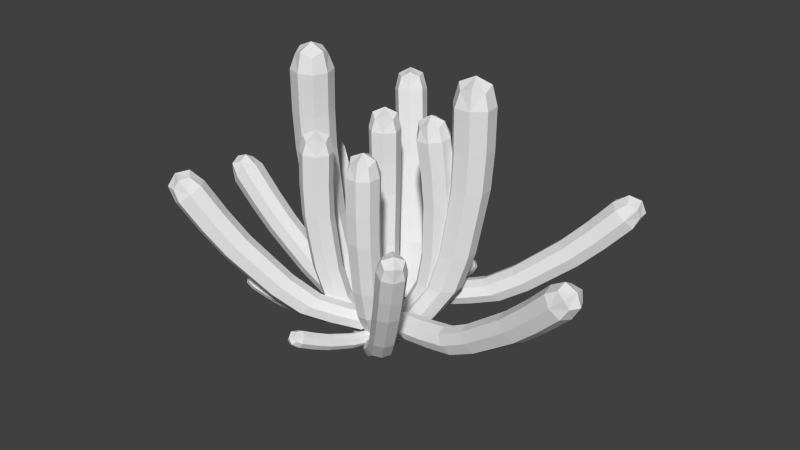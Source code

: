 # Source: long_cactus.blend  (saved by Blender 2.70.0; exported with 4.5.12 LTS)
import bpy
from mathutils import Matrix  # noqa: F401  (used for matrix-valued properties, if any)

bpy.ops.wm.read_factory_settings(use_empty=True)
scene = bpy.context.scene
scene.name = 'Scene'

# ---- collections
col_collection_1 = bpy.data.collections.new('Collection 1'); scene.collection.children.link(col_collection_1)

# ---- materials (node trees are filled in below, after node groups)
mat_material = bpy.data.materials.new('Material')
mat_material.alpha_threshold = 0.0
mat_material.use_transparent_shadow = False
mat_material.roughness = 0.5
mat_material.line_color = (0.0, 0.0, 0.0, 1.0)

# ---- material node trees

# ---- world
world_world = bpy.data.worlds.new('World'); scene.world = world_world
world_world.color = (0.05088, 0.05088, 0.05088)
world_world.use_sun_shadow = False
world_world.sun_shadow_jitter_overblur = 0.0
world_world.cycles.sampling_method = 'MANUAL'
world_world.cycles.sample_map_resolution = 256

# ---- meshes
me_cube_016 = bpy.data.meshes.new('Cube.016')
me_cube_016.from_pydata([(-0.5865, 0.5573, 9.344), (-0.02043, -1.411e-07, 10.34), (0.7344, -2.296e-07, 9.344), (-0.02043, -0.743, 9.344), (-0.7752, 1.468e-07, 9.344), (-0.02043, 0.743, 9.344), (-0.5865, -0.5573, 9.344), (0.5457, -0.5573, 9.344), (0.5457, 0.5573, 9.344), (0.5457, 0.5573, 9.344), (0.5457, -0.5573, 9.344), (-0.02043, 0.743, 9.344), (-0.5865, -0.5573, 9.344), (-0.5865, 0.5573, 9.344), (0.5457, -3.071e-07, 10.09), (-0.02043, 0.5573, 10.09), (-0.02043, -0.5573, 10.09), (-0.5865, 6.377e-08, 10.09), (-0.7752, 1.468e-07, 9.344), (-0.02043, -0.743, 9.344), (0.7344, -2.296e-07, 9.344), (-0.7752, 1.468e-07, 9.344), (0.3989, 0.4128, 9.9), (0.3989, -0.4128, 9.9), (-0.4398, -0.4128, 9.9), (-0.4398, 0.4128, 9.9), (-0.7752, 1.468e-07, 9.344), (0.3883, 0.487, 2.375), (0.3883, -0.487, 2.375), (1.378, -0.487, 2.375), (1.378, 0.487, 2.375), (0.883, 0.6493, 2.375), (0.2234, -3.648e-09, 2.375), (0.8829, -0.6493, 2.375), (1.543, -3.326e-07, 2.375), (0.2234, -3.648e-09, 2.375), (0.9668, 0.501, 3.8), (0.7768, 0.5151, 5.061), (0.5922, 0.5292, 6.33), (0.5293, 0.5432, 7.779), (0.7132, -2.239e-07, 7.779), (0.7714, -2.361e-07, 6.33), (0.9512, -2.759e-07, 5.061), (1.136, -3.169e-07, 3.8), (0.4579, -0.668, 3.8), (0.2535, -0.6868, 5.061), (0.05469, -0.7055, 6.33), (-0.02255, -0.7243, 7.779), (-0.5744, -0.5432, 7.779), (-0.4828, -0.5292, 6.33), (-0.2697, -0.5151, 5.061), (-0.05108, -0.501, 3.8), (-0.7583, 1.431e-07, 7.779), (-0.662, 1.214e-07, 6.33), (-0.4441, 7.21e-08, 5.061), (-0.2207, 2.158e-08, 3.8), (0.5293, -0.5432, 7.779), (0.5922, -0.5292, 6.33), (0.7768, -0.5151, 5.061), (0.9668, -0.501, 3.8), (0.4579, 0.668, 3.8), (0.2535, 0.6868, 5.061), (0.05469, 0.7055, 6.33), (-0.02255, 0.7243, 7.779), (-0.05108, 0.501, 3.8), (-0.2697, 0.5151, 5.061), (-0.4828, 0.5292, 6.33), (-0.5744, 0.5432, 7.779), (-0.2207, 2.158e-08, 3.8), (-0.4441, 7.21e-08, 5.061), (-0.662, 1.214e-07, 6.33), (-0.7583, 1.431e-07, 7.779), (1.136, 0.487, 1.239), (1.136, -0.487, 1.239), (2.125, -0.487, 1.239), (2.125, 0.487, 1.239), (1.631, 0.6493, 1.239), (0.9712, 1.707e-07, 1.239), (1.631, -0.6493, 1.239), (2.29, -1.582e-07, 1.239), (0.9712, 1.707e-07, 1.239), (1.995, 0.487, 0.1035), (1.995, -0.487, 0.1035), (2.984, -0.487, 0.1035), (2.984, 0.487, 0.1035), (2.489, 0.6493, 0.1035), (1.83, 3.451e-07, 0.1035), (2.489, -0.6493, 0.1035), (3.149, 1.612e-08, 0.1035), (1.83, 3.451e-07, 0.1035)], [], [(43, 59, 29, 34), (51, 55, 32, 28), (44, 51, 28, 33), (36, 43, 34, 30), (1, 14, 22, 15), (1, 15, 25, 17), (1, 17, 24, 16), (1, 16, 23, 14), (2, 10, 7, 20), (2, 8, 22, 14), (2, 14, 23, 10), (8, 2, 20, 9), (21, 13, 0, 26), (3, 10, 23, 16), (3, 16, 24, 12), (12, 4, 18, 6), (13, 5, 11, 0), (4, 12, 24, 17), (21, 17, 25, 13), (5, 8, 9, 11), (5, 15, 22, 8), (3, 12, 6, 19), (10, 3, 19, 7), (5, 13, 25, 15), (60, 36, 30, 31), (64, 60, 31, 27), (59, 44, 33, 29), (68, 64, 27, 35), (20, 7, 56, 40), (40, 56, 57, 41), (41, 57, 58, 42), (42, 58, 59, 43), (6, 18, 52, 48), (48, 52, 53, 49), (49, 53, 54, 50), (50, 54, 55, 51), (19, 6, 48, 47), (47, 48, 49, 46), (46, 49, 50, 45), (45, 50, 51, 44), (9, 20, 40, 39), (39, 40, 41, 38), (38, 41, 42, 37), (37, 42, 43, 36), (11, 9, 39, 63), (63, 39, 38, 62), (62, 38, 37, 61), (61, 37, 36, 60), (0, 11, 63, 67), (67, 63, 62, 66), (66, 62, 61, 65), (65, 61, 60, 64), (7, 19, 47, 56), (56, 47, 46, 57), (57, 46, 45, 58), (58, 45, 44, 59), (26, 0, 67, 71), (71, 67, 66, 70), (70, 66, 65, 69), (69, 65, 64, 68), (30, 34, 79, 75), (33, 28, 73, 78), (28, 32, 77, 73), (34, 29, 74, 79), (31, 30, 75, 76), (27, 31, 76, 72), (35, 27, 72, 80), (29, 33, 78, 74), (75, 79, 88, 84), (78, 73, 82, 87), (73, 77, 86, 82), (79, 74, 83, 88), (76, 75, 84, 85), (72, 76, 85, 81), (80, 72, 81, 89), (74, 78, 87, 83)])
me_cube_016.materials.append(mat_material)
me_cube_016.use_remesh_preserve_volume = False
me_cube_016.use_remesh_preserve_attributes = False
me_cube_016.use_mirror_vertex_groups = False
me_cube_016.update()
me_cube_015 = bpy.data.meshes.new('Cube.015')
me_cube_015.from_pydata([(-0.5865, 0.5573, 9.344), (-0.02043, -1.411e-07, 10.34), (0.7344, -2.296e-07, 9.344), (-0.02043, -0.743, 9.344), (-0.7752, 1.468e-07, 9.344), (-0.02043, 0.743, 9.344), (-0.5865, -0.5573, 9.344), (0.5457, -0.5573, 9.344), (0.5457, 0.5573, 9.344), (0.5457, 0.5573, 9.344), (0.5457, -0.5573, 9.344), (-0.02043, 0.743, 9.344), (-0.5865, -0.5573, 9.344), (-0.5865, 0.5573, 9.344), (0.5457, -3.071e-07, 10.09), (-0.02043, 0.5573, 10.09), (-0.02043, -0.5573, 10.09), (-0.5865, 6.377e-08, 10.09), (-0.7752, 1.468e-07, 9.344), (-0.02043, -0.743, 9.344), (0.7344, -2.296e-07, 9.344), (-0.7752, 1.468e-07, 9.344), (0.3989, 0.4128, 9.9), (0.3989, -0.4128, 9.9), (-0.4398, -0.4128, 9.9), (-0.4398, 0.4128, 9.9), (-0.7752, 1.468e-07, 9.344), (0.3883, 0.487, 2.375), (0.3883, -0.487, 2.375), (1.378, -0.487, 2.375), (1.378, 0.487, 2.375), (0.883, 0.6493, 2.375), (0.2234, -3.648e-09, 2.375), (0.8829, -0.6493, 2.375), (1.543, -3.326e-07, 2.375), (0.2234, -3.648e-09, 2.375), (0.9668, 0.501, 3.8), (0.7768, 0.5151, 5.061), (0.5922, 0.5292, 6.33), (0.5293, 0.5432, 7.779), (0.7132, -2.239e-07, 7.779), (0.7714, -2.361e-07, 6.33), (0.9512, -2.759e-07, 5.061), (1.136, -3.169e-07, 3.8), (0.4579, -0.668, 3.8), (0.2535, -0.6868, 5.061), (0.05469, -0.7055, 6.33), (-0.02255, -0.7243, 7.779), (-0.5744, -0.5432, 7.779), (-0.4828, -0.5292, 6.33), (-0.2697, -0.5151, 5.061), (-0.05108, -0.501, 3.8), (-0.7583, 1.431e-07, 7.779), (-0.662, 1.214e-07, 6.33), (-0.4441, 7.21e-08, 5.061), (-0.2207, 2.158e-08, 3.8), (0.5293, -0.5432, 7.779), (0.5922, -0.5292, 6.33), (0.7768, -0.5151, 5.061), (0.9668, -0.501, 3.8), (0.4579, 0.668, 3.8), (0.2535, 0.6868, 5.061), (0.05469, 0.7055, 6.33), (-0.02255, 0.7243, 7.779), (-0.05108, 0.501, 3.8), (-0.2697, 0.5151, 5.061), (-0.4828, 0.5292, 6.33), (-0.5744, 0.5432, 7.779), (-0.2207, 2.158e-08, 3.8), (-0.4441, 7.21e-08, 5.061), (-0.662, 1.214e-07, 6.33), (-0.7583, 1.431e-07, 7.779), (1.136, 0.487, 1.239), (1.136, -0.487, 1.239), (2.125, -0.487, 1.239), (2.125, 0.487, 1.239), (1.631, 0.6493, 1.239), (0.9712, 1.707e-07, 1.239), (1.631, -0.6493, 1.239), (2.29, -1.582e-07, 1.239), (0.9712, 1.707e-07, 1.239), (1.995, 0.487, 0.1035), (1.995, -0.487, 0.1035), (2.984, -0.487, 0.1035), (2.984, 0.487, 0.1035), (2.489, 0.6493, 0.1035), (1.83, 3.451e-07, 0.1035), (2.489, -0.6493, 0.1035), (3.149, 1.612e-08, 0.1035), (1.83, 3.451e-07, 0.1035)], [], [(43, 59, 29, 34), (51, 55, 32, 28), (44, 51, 28, 33), (36, 43, 34, 30), (1, 14, 22, 15), (1, 15, 25, 17), (1, 17, 24, 16), (1, 16, 23, 14), (2, 10, 7, 20), (2, 8, 22, 14), (2, 14, 23, 10), (8, 2, 20, 9), (21, 13, 0, 26), (3, 10, 23, 16), (3, 16, 24, 12), (12, 4, 18, 6), (13, 5, 11, 0), (4, 12, 24, 17), (21, 17, 25, 13), (5, 8, 9, 11), (5, 15, 22, 8), (3, 12, 6, 19), (10, 3, 19, 7), (5, 13, 25, 15), (60, 36, 30, 31), (64, 60, 31, 27), (59, 44, 33, 29), (68, 64, 27, 35), (20, 7, 56, 40), (40, 56, 57, 41), (41, 57, 58, 42), (42, 58, 59, 43), (6, 18, 52, 48), (48, 52, 53, 49), (49, 53, 54, 50), (50, 54, 55, 51), (19, 6, 48, 47), (47, 48, 49, 46), (46, 49, 50, 45), (45, 50, 51, 44), (9, 20, 40, 39), (39, 40, 41, 38), (38, 41, 42, 37), (37, 42, 43, 36), (11, 9, 39, 63), (63, 39, 38, 62), (62, 38, 37, 61), (61, 37, 36, 60), (0, 11, 63, 67), (67, 63, 62, 66), (66, 62, 61, 65), (65, 61, 60, 64), (7, 19, 47, 56), (56, 47, 46, 57), (57, 46, 45, 58), (58, 45, 44, 59), (26, 0, 67, 71), (71, 67, 66, 70), (70, 66, 65, 69), (69, 65, 64, 68), (30, 34, 79, 75), (33, 28, 73, 78), (28, 32, 77, 73), (34, 29, 74, 79), (31, 30, 75, 76), (27, 31, 76, 72), (35, 27, 72, 80), (29, 33, 78, 74), (75, 79, 88, 84), (78, 73, 82, 87), (73, 77, 86, 82), (79, 74, 83, 88), (76, 75, 84, 85), (72, 76, 85, 81), (80, 72, 81, 89), (74, 78, 87, 83)])
me_cube_015.materials.append(mat_material)
me_cube_015.use_remesh_preserve_volume = False
me_cube_015.use_remesh_preserve_attributes = False
me_cube_015.use_mirror_vertex_groups = False
me_cube_015.update()
me_cube_014 = bpy.data.meshes.new('Cube.014')
me_cube_014.from_pydata([(-0.5865, 0.5573, 9.344), (-0.02043, -1.411e-07, 10.34), (0.7344, -2.296e-07, 9.344), (-0.02043, -0.743, 9.344), (-0.7752, 1.468e-07, 9.344), (-0.02043, 0.743, 9.344), (-0.5865, -0.5573, 9.344), (0.5457, -0.5573, 9.344), (0.5457, 0.5573, 9.344), (0.5457, 0.5573, 9.344), (0.5457, -0.5573, 9.344), (-0.02043, 0.743, 9.344), (-0.5865, -0.5573, 9.344), (-0.5865, 0.5573, 9.344), (0.5457, -3.071e-07, 10.09), (-0.02043, 0.5573, 10.09), (-0.02043, -0.5573, 10.09), (-0.5865, 6.377e-08, 10.09), (-0.7752, 1.468e-07, 9.344), (-0.02043, -0.743, 9.344), (0.7344, -2.296e-07, 9.344), (-0.7752, 1.468e-07, 9.344), (0.3989, 0.4128, 9.9), (0.3989, -0.4128, 9.9), (-0.4398, -0.4128, 9.9), (-0.4398, 0.4128, 9.9), (-0.7752, 1.468e-07, 9.344), (0.3883, 0.487, 2.375), (0.3883, -0.487, 2.375), (1.378, -0.487, 2.375), (1.378, 0.487, 2.375), (0.883, 0.6493, 2.375), (0.2234, -3.648e-09, 2.375), (0.8829, -0.6493, 2.375), (1.543, -3.326e-07, 2.375), (0.2234, -3.648e-09, 2.375), (0.9668, 0.501, 3.8), (0.7768, 0.5151, 5.061), (0.5922, 0.5292, 6.33), (0.5293, 0.5432, 7.779), (0.7132, -2.239e-07, 7.779), (0.7714, -2.361e-07, 6.33), (0.9512, -2.759e-07, 5.061), (1.136, -3.169e-07, 3.8), (0.4579, -0.668, 3.8), (0.2535, -0.6868, 5.061), (0.05469, -0.7055, 6.33), (-0.02255, -0.7243, 7.779), (-0.5744, -0.5432, 7.779), (-0.4828, -0.5292, 6.33), (-0.2697, -0.5151, 5.061), (-0.05108, -0.501, 3.8), (-0.7583, 1.431e-07, 7.779), (-0.662, 1.214e-07, 6.33), (-0.4441, 7.21e-08, 5.061), (-0.2207, 2.158e-08, 3.8), (0.5293, -0.5432, 7.779), (0.5922, -0.5292, 6.33), (0.7768, -0.5151, 5.061), (0.9668, -0.501, 3.8), (0.4579, 0.668, 3.8), (0.2535, 0.6868, 5.061), (0.05469, 0.7055, 6.33), (-0.02255, 0.7243, 7.779), (-0.05108, 0.501, 3.8), (-0.2697, 0.5151, 5.061), (-0.4828, 0.5292, 6.33), (-0.5744, 0.5432, 7.779), (-0.2207, 2.158e-08, 3.8), (-0.4441, 7.21e-08, 5.061), (-0.662, 1.214e-07, 6.33), (-0.7583, 1.431e-07, 7.779), (1.136, 0.487, 1.239), (1.136, -0.487, 1.239), (2.125, -0.487, 1.239), (2.125, 0.487, 1.239), (1.631, 0.6493, 1.239), (0.9712, 1.707e-07, 1.239), (1.631, -0.6493, 1.239), (2.29, -1.582e-07, 1.239), (0.9712, 1.707e-07, 1.239), (1.995, 0.487, 0.1035), (1.995, -0.487, 0.1035), (2.984, -0.487, 0.1035), (2.984, 0.487, 0.1035), (2.489, 0.6493, 0.1035), (1.83, 3.451e-07, 0.1035), (2.489, -0.6493, 0.1035), (3.149, 1.612e-08, 0.1035), (1.83, 3.451e-07, 0.1035)], [], [(43, 59, 29, 34), (51, 55, 32, 28), (44, 51, 28, 33), (36, 43, 34, 30), (1, 14, 22, 15), (1, 15, 25, 17), (1, 17, 24, 16), (1, 16, 23, 14), (2, 10, 7, 20), (2, 8, 22, 14), (2, 14, 23, 10), (8, 2, 20, 9), (21, 13, 0, 26), (3, 10, 23, 16), (3, 16, 24, 12), (12, 4, 18, 6), (13, 5, 11, 0), (4, 12, 24, 17), (21, 17, 25, 13), (5, 8, 9, 11), (5, 15, 22, 8), (3, 12, 6, 19), (10, 3, 19, 7), (5, 13, 25, 15), (60, 36, 30, 31), (64, 60, 31, 27), (59, 44, 33, 29), (68, 64, 27, 35), (20, 7, 56, 40), (40, 56, 57, 41), (41, 57, 58, 42), (42, 58, 59, 43), (6, 18, 52, 48), (48, 52, 53, 49), (49, 53, 54, 50), (50, 54, 55, 51), (19, 6, 48, 47), (47, 48, 49, 46), (46, 49, 50, 45), (45, 50, 51, 44), (9, 20, 40, 39), (39, 40, 41, 38), (38, 41, 42, 37), (37, 42, 43, 36), (11, 9, 39, 63), (63, 39, 38, 62), (62, 38, 37, 61), (61, 37, 36, 60), (0, 11, 63, 67), (67, 63, 62, 66), (66, 62, 61, 65), (65, 61, 60, 64), (7, 19, 47, 56), (56, 47, 46, 57), (57, 46, 45, 58), (58, 45, 44, 59), (26, 0, 67, 71), (71, 67, 66, 70), (70, 66, 65, 69), (69, 65, 64, 68), (30, 34, 79, 75), (33, 28, 73, 78), (28, 32, 77, 73), (34, 29, 74, 79), (31, 30, 75, 76), (27, 31, 76, 72), (35, 27, 72, 80), (29, 33, 78, 74), (75, 79, 88, 84), (78, 73, 82, 87), (73, 77, 86, 82), (79, 74, 83, 88), (76, 75, 84, 85), (72, 76, 85, 81), (80, 72, 81, 89), (74, 78, 87, 83)])
me_cube_014.materials.append(mat_material)
me_cube_014.use_remesh_preserve_volume = False
me_cube_014.use_remesh_preserve_attributes = False
me_cube_014.use_mirror_vertex_groups = False
me_cube_014.update()
me_cube_013 = bpy.data.meshes.new('Cube.013')
me_cube_013.from_pydata([(-0.5865, 0.5573, 9.344), (-0.02043, -1.411e-07, 10.34), (0.7344, -2.296e-07, 9.344), (-0.02043, -0.743, 9.344), (-0.7752, 1.468e-07, 9.344), (-0.02043, 0.743, 9.344), (-0.5865, -0.5573, 9.344), (0.5457, -0.5573, 9.344), (0.5457, 0.5573, 9.344), (0.5457, 0.5573, 9.344), (0.5457, -0.5573, 9.344), (-0.02043, 0.743, 9.344), (-0.5865, -0.5573, 9.344), (-0.5865, 0.5573, 9.344), (0.5457, -3.071e-07, 10.09), (-0.02043, 0.5573, 10.09), (-0.02043, -0.5573, 10.09), (-0.5865, 6.377e-08, 10.09), (-0.7752, 1.468e-07, 9.344), (-0.02043, -0.743, 9.344), (0.7344, -2.296e-07, 9.344), (-0.7752, 1.468e-07, 9.344), (0.3989, 0.4128, 9.9), (0.3989, -0.4128, 9.9), (-0.4398, -0.4128, 9.9), (-0.4398, 0.4128, 9.9), (-0.7752, 1.468e-07, 9.344), (0.3883, 0.487, 2.375), (0.3883, -0.487, 2.375), (1.378, -0.487, 2.375), (1.378, 0.487, 2.375), (0.883, 0.6493, 2.375), (0.2234, -3.648e-09, 2.375), (0.8829, -0.6493, 2.375), (1.543, -3.326e-07, 2.375), (0.2234, -3.648e-09, 2.375), (0.9668, 0.501, 3.8), (0.7768, 0.5151, 5.061), (0.5922, 0.5292, 6.33), (0.5293, 0.5432, 7.779), (0.7132, -2.239e-07, 7.779), (0.7714, -2.361e-07, 6.33), (0.9512, -2.759e-07, 5.061), (1.136, -3.169e-07, 3.8), (0.4579, -0.668, 3.8), (0.2535, -0.6868, 5.061), (0.05469, -0.7055, 6.33), (-0.02255, -0.7243, 7.779), (-0.5744, -0.5432, 7.779), (-0.4828, -0.5292, 6.33), (-0.2697, -0.5151, 5.061), (-0.05108, -0.501, 3.8), (-0.7583, 1.431e-07, 7.779), (-0.662, 1.214e-07, 6.33), (-0.4441, 7.21e-08, 5.061), (-0.2207, 2.158e-08, 3.8), (0.5293, -0.5432, 7.779), (0.5922, -0.5292, 6.33), (0.7768, -0.5151, 5.061), (0.9668, -0.501, 3.8), (0.4579, 0.668, 3.8), (0.2535, 0.6868, 5.061), (0.05469, 0.7055, 6.33), (-0.02255, 0.7243, 7.779), (-0.05108, 0.501, 3.8), (-0.2697, 0.5151, 5.061), (-0.4828, 0.5292, 6.33), (-0.5744, 0.5432, 7.779), (-0.2207, 2.158e-08, 3.8), (-0.4441, 7.21e-08, 5.061), (-0.662, 1.214e-07, 6.33), (-0.7583, 1.431e-07, 7.779), (1.136, 0.487, 1.239), (1.136, -0.487, 1.239), (2.125, -0.487, 1.239), (2.125, 0.487, 1.239), (1.631, 0.6493, 1.239), (0.9712, 1.707e-07, 1.239), (1.631, -0.6493, 1.239), (2.29, -1.582e-07, 1.239), (0.9712, 1.707e-07, 1.239), (1.995, 0.487, 0.1035), (1.995, -0.487, 0.1035), (2.984, -0.487, 0.1035), (2.984, 0.487, 0.1035), (2.489, 0.6493, 0.1035), (1.83, 3.451e-07, 0.1035), (2.489, -0.6493, 0.1035), (3.149, 1.612e-08, 0.1035), (1.83, 3.451e-07, 0.1035)], [], [(43, 59, 29, 34), (51, 55, 32, 28), (44, 51, 28, 33), (36, 43, 34, 30), (1, 14, 22, 15), (1, 15, 25, 17), (1, 17, 24, 16), (1, 16, 23, 14), (2, 10, 7, 20), (2, 8, 22, 14), (2, 14, 23, 10), (8, 2, 20, 9), (21, 13, 0, 26), (3, 10, 23, 16), (3, 16, 24, 12), (12, 4, 18, 6), (13, 5, 11, 0), (4, 12, 24, 17), (21, 17, 25, 13), (5, 8, 9, 11), (5, 15, 22, 8), (3, 12, 6, 19), (10, 3, 19, 7), (5, 13, 25, 15), (60, 36, 30, 31), (64, 60, 31, 27), (59, 44, 33, 29), (68, 64, 27, 35), (20, 7, 56, 40), (40, 56, 57, 41), (41, 57, 58, 42), (42, 58, 59, 43), (6, 18, 52, 48), (48, 52, 53, 49), (49, 53, 54, 50), (50, 54, 55, 51), (19, 6, 48, 47), (47, 48, 49, 46), (46, 49, 50, 45), (45, 50, 51, 44), (9, 20, 40, 39), (39, 40, 41, 38), (38, 41, 42, 37), (37, 42, 43, 36), (11, 9, 39, 63), (63, 39, 38, 62), (62, 38, 37, 61), (61, 37, 36, 60), (0, 11, 63, 67), (67, 63, 62, 66), (66, 62, 61, 65), (65, 61, 60, 64), (7, 19, 47, 56), (56, 47, 46, 57), (57, 46, 45, 58), (58, 45, 44, 59), (26, 0, 67, 71), (71, 67, 66, 70), (70, 66, 65, 69), (69, 65, 64, 68), (30, 34, 79, 75), (33, 28, 73, 78), (28, 32, 77, 73), (34, 29, 74, 79), (31, 30, 75, 76), (27, 31, 76, 72), (35, 27, 72, 80), (29, 33, 78, 74), (75, 79, 88, 84), (78, 73, 82, 87), (73, 77, 86, 82), (79, 74, 83, 88), (76, 75, 84, 85), (72, 76, 85, 81), (80, 72, 81, 89), (74, 78, 87, 83)])
me_cube_013.materials.append(mat_material)
me_cube_013.use_remesh_preserve_volume = False
me_cube_013.use_remesh_preserve_attributes = False
me_cube_013.use_mirror_vertex_groups = False
me_cube_013.update()
me_cube_012 = bpy.data.meshes.new('Cube.012')
me_cube_012.from_pydata([(-0.5865, 0.5573, 9.344), (-0.02043, -1.411e-07, 10.34), (0.7344, -2.296e-07, 9.344), (-0.02043, -0.743, 9.344), (-0.7752, 1.468e-07, 9.344), (-0.02043, 0.743, 9.344), (-0.5865, -0.5573, 9.344), (0.5457, -0.5573, 9.344), (0.5457, 0.5573, 9.344), (0.5457, 0.5573, 9.344), (0.5457, -0.5573, 9.344), (-0.02043, 0.743, 9.344), (-0.5865, -0.5573, 9.344), (-0.5865, 0.5573, 9.344), (0.5457, -3.071e-07, 10.09), (-0.02043, 0.5573, 10.09), (-0.02043, -0.5573, 10.09), (-0.5865, 6.377e-08, 10.09), (-0.7752, 1.468e-07, 9.344), (-0.02043, -0.743, 9.344), (0.7344, -2.296e-07, 9.344), (-0.7752, 1.468e-07, 9.344), (0.3989, 0.4128, 9.9), (0.3989, -0.4128, 9.9), (-0.4398, -0.4128, 9.9), (-0.4398, 0.4128, 9.9), (-0.7752, 1.468e-07, 9.344), (0.3883, 0.487, 2.375), (0.3883, -0.487, 2.375), (1.378, -0.487, 2.375), (1.378, 0.487, 2.375), (0.883, 0.6493, 2.375), (0.2234, -3.648e-09, 2.375), (0.8829, -0.6493, 2.375), (1.543, -3.326e-07, 2.375), (0.2234, -3.648e-09, 2.375), (0.9668, 0.501, 3.8), (0.7768, 0.5151, 5.061), (0.5922, 0.5292, 6.33), (0.5293, 0.5432, 7.779), (0.7132, -2.239e-07, 7.779), (0.7714, -2.361e-07, 6.33), (0.9512, -2.759e-07, 5.061), (1.136, -3.169e-07, 3.8), (0.4579, -0.668, 3.8), (0.2535, -0.6868, 5.061), (0.05469, -0.7055, 6.33), (-0.02255, -0.7243, 7.779), (-0.5744, -0.5432, 7.779), (-0.4828, -0.5292, 6.33), (-0.2697, -0.5151, 5.061), (-0.05108, -0.501, 3.8), (-0.7583, 1.431e-07, 7.779), (-0.662, 1.214e-07, 6.33), (-0.4441, 7.21e-08, 5.061), (-0.2207, 2.158e-08, 3.8), (0.5293, -0.5432, 7.779), (0.5922, -0.5292, 6.33), (0.7768, -0.5151, 5.061), (0.9668, -0.501, 3.8), (0.4579, 0.668, 3.8), (0.2535, 0.6868, 5.061), (0.05469, 0.7055, 6.33), (-0.02255, 0.7243, 7.779), (-0.05108, 0.501, 3.8), (-0.2697, 0.5151, 5.061), (-0.4828, 0.5292, 6.33), (-0.5744, 0.5432, 7.779), (-0.2207, 2.158e-08, 3.8), (-0.4441, 7.21e-08, 5.061), (-0.662, 1.214e-07, 6.33), (-0.7583, 1.431e-07, 7.779), (1.136, 0.487, 1.239), (1.136, -0.487, 1.239), (2.125, -0.487, 1.239), (2.125, 0.487, 1.239), (1.631, 0.6493, 1.239), (0.9712, 1.707e-07, 1.239), (1.631, -0.6493, 1.239), (2.29, -1.582e-07, 1.239), (0.9712, 1.707e-07, 1.239), (1.995, 0.487, 0.1035), (1.995, -0.487, 0.1035), (2.984, -0.487, 0.1035), (2.984, 0.487, 0.1035), (2.489, 0.6493, 0.1035), (1.83, 3.451e-07, 0.1035), (2.489, -0.6493, 0.1035), (3.149, 1.612e-08, 0.1035), (1.83, 3.451e-07, 0.1035)], [], [(43, 59, 29, 34), (51, 55, 32, 28), (44, 51, 28, 33), (36, 43, 34, 30), (1, 14, 22, 15), (1, 15, 25, 17), (1, 17, 24, 16), (1, 16, 23, 14), (2, 10, 7, 20), (2, 8, 22, 14), (2, 14, 23, 10), (8, 2, 20, 9), (21, 13, 0, 26), (3, 10, 23, 16), (3, 16, 24, 12), (12, 4, 18, 6), (13, 5, 11, 0), (4, 12, 24, 17), (21, 17, 25, 13), (5, 8, 9, 11), (5, 15, 22, 8), (3, 12, 6, 19), (10, 3, 19, 7), (5, 13, 25, 15), (60, 36, 30, 31), (64, 60, 31, 27), (59, 44, 33, 29), (68, 64, 27, 35), (20, 7, 56, 40), (40, 56, 57, 41), (41, 57, 58, 42), (42, 58, 59, 43), (6, 18, 52, 48), (48, 52, 53, 49), (49, 53, 54, 50), (50, 54, 55, 51), (19, 6, 48, 47), (47, 48, 49, 46), (46, 49, 50, 45), (45, 50, 51, 44), (9, 20, 40, 39), (39, 40, 41, 38), (38, 41, 42, 37), (37, 42, 43, 36), (11, 9, 39, 63), (63, 39, 38, 62), (62, 38, 37, 61), (61, 37, 36, 60), (0, 11, 63, 67), (67, 63, 62, 66), (66, 62, 61, 65), (65, 61, 60, 64), (7, 19, 47, 56), (56, 47, 46, 57), (57, 46, 45, 58), (58, 45, 44, 59), (26, 0, 67, 71), (71, 67, 66, 70), (70, 66, 65, 69), (69, 65, 64, 68), (30, 34, 79, 75), (33, 28, 73, 78), (28, 32, 77, 73), (34, 29, 74, 79), (31, 30, 75, 76), (27, 31, 76, 72), (35, 27, 72, 80), (29, 33, 78, 74), (75, 79, 88, 84), (78, 73, 82, 87), (73, 77, 86, 82), (79, 74, 83, 88), (76, 75, 84, 85), (72, 76, 85, 81), (80, 72, 81, 89), (74, 78, 87, 83)])
me_cube_012.materials.append(mat_material)
me_cube_012.use_remesh_preserve_volume = False
me_cube_012.use_remesh_preserve_attributes = False
me_cube_012.use_mirror_vertex_groups = False
me_cube_012.update()
me_cube_011 = bpy.data.meshes.new('Cube.011')
me_cube_011.from_pydata([(-0.5865, 0.5573, 9.344), (-0.02043, -1.411e-07, 10.34), (0.7344, -2.296e-07, 9.344), (-0.02043, -0.743, 9.344), (-0.7752, 1.468e-07, 9.344), (-0.02043, 0.743, 9.344), (-0.5865, -0.5573, 9.344), (0.5457, -0.5573, 9.344), (0.5457, 0.5573, 9.344), (0.5457, 0.5573, 9.344), (0.5457, -0.5573, 9.344), (-0.02043, 0.743, 9.344), (-0.5865, -0.5573, 9.344), (-0.5865, 0.5573, 9.344), (0.5457, -3.071e-07, 10.09), (-0.02043, 0.5573, 10.09), (-0.02043, -0.5573, 10.09), (-0.5865, 6.377e-08, 10.09), (-0.7752, 1.468e-07, 9.344), (-0.02043, -0.743, 9.344), (0.7344, -2.296e-07, 9.344), (-0.7752, 1.468e-07, 9.344), (0.3989, 0.4128, 9.9), (0.3989, -0.4128, 9.9), (-0.4398, -0.4128, 9.9), (-0.4398, 0.4128, 9.9), (-0.7752, 1.468e-07, 9.344), (0.3883, 0.487, 2.375), (0.3883, -0.487, 2.375), (1.378, -0.487, 2.375), (1.378, 0.487, 2.375), (0.883, 0.6493, 2.375), (0.2234, -3.648e-09, 2.375), (0.8829, -0.6493, 2.375), (1.543, -3.326e-07, 2.375), (0.2234, -3.648e-09, 2.375), (0.9668, 0.501, 3.8), (0.7768, 0.5151, 5.061), (0.5922, 0.5292, 6.33), (0.5293, 0.5432, 7.779), (0.7132, -2.239e-07, 7.779), (0.7714, -2.361e-07, 6.33), (0.9512, -2.759e-07, 5.061), (1.136, -3.169e-07, 3.8), (0.4579, -0.668, 3.8), (0.2535, -0.6868, 5.061), (0.05469, -0.7055, 6.33), (-0.02255, -0.7243, 7.779), (-0.5744, -0.5432, 7.779), (-0.4828, -0.5292, 6.33), (-0.2697, -0.5151, 5.061), (-0.05108, -0.501, 3.8), (-0.7583, 1.431e-07, 7.779), (-0.662, 1.214e-07, 6.33), (-0.4441, 7.21e-08, 5.061), (-0.2207, 2.158e-08, 3.8), (0.5293, -0.5432, 7.779), (0.5922, -0.5292, 6.33), (0.7768, -0.5151, 5.061), (0.9668, -0.501, 3.8), (0.4579, 0.668, 3.8), (0.2535, 0.6868, 5.061), (0.05469, 0.7055, 6.33), (-0.02255, 0.7243, 7.779), (-0.05108, 0.501, 3.8), (-0.2697, 0.5151, 5.061), (-0.4828, 0.5292, 6.33), (-0.5744, 0.5432, 7.779), (-0.2207, 2.158e-08, 3.8), (-0.4441, 7.21e-08, 5.061), (-0.662, 1.214e-07, 6.33), (-0.7583, 1.431e-07, 7.779), (1.136, 0.487, 1.239), (1.136, -0.487, 1.239), (2.125, -0.487, 1.239), (2.125, 0.487, 1.239), (1.631, 0.6493, 1.239), (0.9712, 1.707e-07, 1.239), (1.631, -0.6493, 1.239), (2.29, -1.582e-07, 1.239), (0.9712, 1.707e-07, 1.239), (1.995, 0.487, 0.1035), (1.995, -0.487, 0.1035), (2.984, -0.487, 0.1035), (2.984, 0.487, 0.1035), (2.489, 0.6493, 0.1035), (1.83, 3.451e-07, 0.1035), (2.489, -0.6493, 0.1035), (3.149, 1.612e-08, 0.1035), (1.83, 3.451e-07, 0.1035)], [], [(43, 59, 29, 34), (51, 55, 32, 28), (44, 51, 28, 33), (36, 43, 34, 30), (1, 14, 22, 15), (1, 15, 25, 17), (1, 17, 24, 16), (1, 16, 23, 14), (2, 10, 7, 20), (2, 8, 22, 14), (2, 14, 23, 10), (8, 2, 20, 9), (21, 13, 0, 26), (3, 10, 23, 16), (3, 16, 24, 12), (12, 4, 18, 6), (13, 5, 11, 0), (4, 12, 24, 17), (21, 17, 25, 13), (5, 8, 9, 11), (5, 15, 22, 8), (3, 12, 6, 19), (10, 3, 19, 7), (5, 13, 25, 15), (60, 36, 30, 31), (64, 60, 31, 27), (59, 44, 33, 29), (68, 64, 27, 35), (20, 7, 56, 40), (40, 56, 57, 41), (41, 57, 58, 42), (42, 58, 59, 43), (6, 18, 52, 48), (48, 52, 53, 49), (49, 53, 54, 50), (50, 54, 55, 51), (19, 6, 48, 47), (47, 48, 49, 46), (46, 49, 50, 45), (45, 50, 51, 44), (9, 20, 40, 39), (39, 40, 41, 38), (38, 41, 42, 37), (37, 42, 43, 36), (11, 9, 39, 63), (63, 39, 38, 62), (62, 38, 37, 61), (61, 37, 36, 60), (0, 11, 63, 67), (67, 63, 62, 66), (66, 62, 61, 65), (65, 61, 60, 64), (7, 19, 47, 56), (56, 47, 46, 57), (57, 46, 45, 58), (58, 45, 44, 59), (26, 0, 67, 71), (71, 67, 66, 70), (70, 66, 65, 69), (69, 65, 64, 68), (30, 34, 79, 75), (33, 28, 73, 78), (28, 32, 77, 73), (34, 29, 74, 79), (31, 30, 75, 76), (27, 31, 76, 72), (35, 27, 72, 80), (29, 33, 78, 74), (75, 79, 88, 84), (78, 73, 82, 87), (73, 77, 86, 82), (79, 74, 83, 88), (76, 75, 84, 85), (72, 76, 85, 81), (80, 72, 81, 89), (74, 78, 87, 83)])
me_cube_011.materials.append(mat_material)
me_cube_011.use_remesh_preserve_volume = False
me_cube_011.use_remesh_preserve_attributes = False
me_cube_011.use_mirror_vertex_groups = False
me_cube_011.update()
me_cube_010 = bpy.data.meshes.new('Cube.010')
me_cube_010.from_pydata([(-0.5865, 0.5573, 9.344), (-0.02043, -1.411e-07, 10.34), (0.7344, -2.296e-07, 9.344), (-0.02043, -0.743, 9.344), (-0.7752, 1.468e-07, 9.344), (-0.02043, 0.743, 9.344), (-0.5865, -0.5573, 9.344), (0.5457, -0.5573, 9.344), (0.5457, 0.5573, 9.344), (0.5457, 0.5573, 9.344), (0.5457, -0.5573, 9.344), (-0.02043, 0.743, 9.344), (-0.5865, -0.5573, 9.344), (-0.5865, 0.5573, 9.344), (0.5457, -3.071e-07, 10.09), (-0.02043, 0.5573, 10.09), (-0.02043, -0.5573, 10.09), (-0.5865, 6.377e-08, 10.09), (-0.7752, 1.468e-07, 9.344), (-0.02043, -0.743, 9.344), (0.7344, -2.296e-07, 9.344), (-0.7752, 1.468e-07, 9.344), (0.3989, 0.4128, 9.9), (0.3989, -0.4128, 9.9), (-0.4398, -0.4128, 9.9), (-0.4398, 0.4128, 9.9), (-0.7752, 1.468e-07, 9.344), (0.3883, 0.487, 2.375), (0.3883, -0.487, 2.375), (1.378, -0.487, 2.375), (1.378, 0.487, 2.375), (0.883, 0.6493, 2.375), (0.2234, -3.648e-09, 2.375), (0.8829, -0.6493, 2.375), (1.543, -3.326e-07, 2.375), (0.2234, -3.648e-09, 2.375), (0.9668, 0.501, 3.8), (0.7768, 0.5151, 5.061), (0.5922, 0.5292, 6.33), (0.5293, 0.5432, 7.779), (0.7132, -2.239e-07, 7.779), (0.7714, -2.361e-07, 6.33), (0.9512, -2.759e-07, 5.061), (1.136, -3.169e-07, 3.8), (0.4579, -0.668, 3.8), (0.2535, -0.6868, 5.061), (0.05469, -0.7055, 6.33), (-0.02255, -0.7243, 7.779), (-0.5744, -0.5432, 7.779), (-0.4828, -0.5292, 6.33), (-0.2697, -0.5151, 5.061), (-0.05108, -0.501, 3.8), (-0.7583, 1.431e-07, 7.779), (-0.662, 1.214e-07, 6.33), (-0.4441, 7.21e-08, 5.061), (-0.2207, 2.158e-08, 3.8), (0.5293, -0.5432, 7.779), (0.5922, -0.5292, 6.33), (0.7768, -0.5151, 5.061), (0.9668, -0.501, 3.8), (0.4579, 0.668, 3.8), (0.2535, 0.6868, 5.061), (0.05469, 0.7055, 6.33), (-0.02255, 0.7243, 7.779), (-0.05108, 0.501, 3.8), (-0.2697, 0.5151, 5.061), (-0.4828, 0.5292, 6.33), (-0.5744, 0.5432, 7.779), (-0.2207, 2.158e-08, 3.8), (-0.4441, 7.21e-08, 5.061), (-0.662, 1.214e-07, 6.33), (-0.7583, 1.431e-07, 7.779), (1.136, 0.487, 1.239), (1.136, -0.487, 1.239), (2.125, -0.487, 1.239), (2.125, 0.487, 1.239), (1.631, 0.6493, 1.239), (0.9712, 1.707e-07, 1.239), (1.631, -0.6493, 1.239), (2.29, -1.582e-07, 1.239), (0.9712, 1.707e-07, 1.239), (1.995, 0.487, 0.1035), (1.995, -0.487, 0.1035), (2.984, -0.487, 0.1035), (2.984, 0.487, 0.1035), (2.489, 0.6493, 0.1035), (1.83, 3.451e-07, 0.1035), (2.489, -0.6493, 0.1035), (3.149, 1.612e-08, 0.1035), (1.83, 3.451e-07, 0.1035)], [], [(43, 59, 29, 34), (51, 55, 32, 28), (44, 51, 28, 33), (36, 43, 34, 30), (1, 14, 22, 15), (1, 15, 25, 17), (1, 17, 24, 16), (1, 16, 23, 14), (2, 10, 7, 20), (2, 8, 22, 14), (2, 14, 23, 10), (8, 2, 20, 9), (21, 13, 0, 26), (3, 10, 23, 16), (3, 16, 24, 12), (12, 4, 18, 6), (13, 5, 11, 0), (4, 12, 24, 17), (21, 17, 25, 13), (5, 8, 9, 11), (5, 15, 22, 8), (3, 12, 6, 19), (10, 3, 19, 7), (5, 13, 25, 15), (60, 36, 30, 31), (64, 60, 31, 27), (59, 44, 33, 29), (68, 64, 27, 35), (20, 7, 56, 40), (40, 56, 57, 41), (41, 57, 58, 42), (42, 58, 59, 43), (6, 18, 52, 48), (48, 52, 53, 49), (49, 53, 54, 50), (50, 54, 55, 51), (19, 6, 48, 47), (47, 48, 49, 46), (46, 49, 50, 45), (45, 50, 51, 44), (9, 20, 40, 39), (39, 40, 41, 38), (38, 41, 42, 37), (37, 42, 43, 36), (11, 9, 39, 63), (63, 39, 38, 62), (62, 38, 37, 61), (61, 37, 36, 60), (0, 11, 63, 67), (67, 63, 62, 66), (66, 62, 61, 65), (65, 61, 60, 64), (7, 19, 47, 56), (56, 47, 46, 57), (57, 46, 45, 58), (58, 45, 44, 59), (26, 0, 67, 71), (71, 67, 66, 70), (70, 66, 65, 69), (69, 65, 64, 68), (30, 34, 79, 75), (33, 28, 73, 78), (28, 32, 77, 73), (34, 29, 74, 79), (31, 30, 75, 76), (27, 31, 76, 72), (35, 27, 72, 80), (29, 33, 78, 74), (75, 79, 88, 84), (78, 73, 82, 87), (73, 77, 86, 82), (79, 74, 83, 88), (76, 75, 84, 85), (72, 76, 85, 81), (80, 72, 81, 89), (74, 78, 87, 83)])
me_cube_010.materials.append(mat_material)
me_cube_010.use_remesh_preserve_volume = False
me_cube_010.use_remesh_preserve_attributes = False
me_cube_010.use_mirror_vertex_groups = False
me_cube_010.update()
me_cube_009 = bpy.data.meshes.new('Cube.009')
me_cube_009.from_pydata([(-0.5865, 0.5573, 9.344), (-0.02043, -1.411e-07, 10.34), (0.7344, -2.296e-07, 9.344), (-0.02043, -0.743, 9.344), (-0.7752, 1.468e-07, 9.344), (-0.02043, 0.743, 9.344), (-0.5865, -0.5573, 9.344), (0.5457, -0.5573, 9.344), (0.5457, 0.5573, 9.344), (0.5457, 0.5573, 9.344), (0.5457, -0.5573, 9.344), (-0.02043, 0.743, 9.344), (-0.5865, -0.5573, 9.344), (-0.5865, 0.5573, 9.344), (0.5457, -3.071e-07, 10.09), (-0.02043, 0.5573, 10.09), (-0.02043, -0.5573, 10.09), (-0.5865, 6.377e-08, 10.09), (-0.7752, 1.468e-07, 9.344), (-0.02043, -0.743, 9.344), (0.7344, -2.296e-07, 9.344), (-0.7752, 1.468e-07, 9.344), (0.3989, 0.4128, 9.9), (0.3989, -0.4128, 9.9), (-0.4398, -0.4128, 9.9), (-0.4398, 0.4128, 9.9), (-0.7752, 1.468e-07, 9.344), (0.3883, 0.487, 2.375), (0.3883, -0.487, 2.375), (1.378, -0.487, 2.375), (1.378, 0.487, 2.375), (0.883, 0.6493, 2.375), (0.2234, -3.648e-09, 2.375), (0.8829, -0.6493, 2.375), (1.543, -3.326e-07, 2.375), (0.2234, -3.648e-09, 2.375), (0.9668, 0.501, 3.8), (0.7768, 0.5151, 5.061), (0.5922, 0.5292, 6.33), (0.5293, 0.5432, 7.779), (0.7132, -2.239e-07, 7.779), (0.7714, -2.361e-07, 6.33), (0.9512, -2.759e-07, 5.061), (1.136, -3.169e-07, 3.8), (0.4579, -0.668, 3.8), (0.2535, -0.6868, 5.061), (0.05469, -0.7055, 6.33), (-0.02255, -0.7243, 7.779), (-0.5744, -0.5432, 7.779), (-0.4828, -0.5292, 6.33), (-0.2697, -0.5151, 5.061), (-0.05108, -0.501, 3.8), (-0.7583, 1.431e-07, 7.779), (-0.662, 1.214e-07, 6.33), (-0.4441, 7.21e-08, 5.061), (-0.2207, 2.158e-08, 3.8), (0.5293, -0.5432, 7.779), (0.5922, -0.5292, 6.33), (0.7768, -0.5151, 5.061), (0.9668, -0.501, 3.8), (0.4579, 0.668, 3.8), (0.2535, 0.6868, 5.061), (0.05469, 0.7055, 6.33), (-0.02255, 0.7243, 7.779), (-0.05108, 0.501, 3.8), (-0.2697, 0.5151, 5.061), (-0.4828, 0.5292, 6.33), (-0.5744, 0.5432, 7.779), (-0.2207, 2.158e-08, 3.8), (-0.4441, 7.21e-08, 5.061), (-0.662, 1.214e-07, 6.33), (-0.7583, 1.431e-07, 7.779), (1.136, 0.487, 1.239), (1.136, -0.487, 1.239), (2.125, -0.487, 1.239), (2.125, 0.487, 1.239), (1.631, 0.6493, 1.239), (0.9712, 1.707e-07, 1.239), (1.631, -0.6493, 1.239), (2.29, -1.582e-07, 1.239), (0.9712, 1.707e-07, 1.239), (1.995, 0.487, 0.1035), (1.995, -0.487, 0.1035), (2.984, -0.487, 0.1035), (2.984, 0.487, 0.1035), (2.489, 0.6493, 0.1035), (1.83, 3.451e-07, 0.1035), (2.489, -0.6493, 0.1035), (3.149, 1.612e-08, 0.1035), (1.83, 3.451e-07, 0.1035)], [], [(43, 59, 29, 34), (51, 55, 32, 28), (44, 51, 28, 33), (36, 43, 34, 30), (1, 14, 22, 15), (1, 15, 25, 17), (1, 17, 24, 16), (1, 16, 23, 14), (2, 10, 7, 20), (2, 8, 22, 14), (2, 14, 23, 10), (8, 2, 20, 9), (21, 13, 0, 26), (3, 10, 23, 16), (3, 16, 24, 12), (12, 4, 18, 6), (13, 5, 11, 0), (4, 12, 24, 17), (21, 17, 25, 13), (5, 8, 9, 11), (5, 15, 22, 8), (3, 12, 6, 19), (10, 3, 19, 7), (5, 13, 25, 15), (60, 36, 30, 31), (64, 60, 31, 27), (59, 44, 33, 29), (68, 64, 27, 35), (20, 7, 56, 40), (40, 56, 57, 41), (41, 57, 58, 42), (42, 58, 59, 43), (6, 18, 52, 48), (48, 52, 53, 49), (49, 53, 54, 50), (50, 54, 55, 51), (19, 6, 48, 47), (47, 48, 49, 46), (46, 49, 50, 45), (45, 50, 51, 44), (9, 20, 40, 39), (39, 40, 41, 38), (38, 41, 42, 37), (37, 42, 43, 36), (11, 9, 39, 63), (63, 39, 38, 62), (62, 38, 37, 61), (61, 37, 36, 60), (0, 11, 63, 67), (67, 63, 62, 66), (66, 62, 61, 65), (65, 61, 60, 64), (7, 19, 47, 56), (56, 47, 46, 57), (57, 46, 45, 58), (58, 45, 44, 59), (26, 0, 67, 71), (71, 67, 66, 70), (70, 66, 65, 69), (69, 65, 64, 68), (30, 34, 79, 75), (33, 28, 73, 78), (28, 32, 77, 73), (34, 29, 74, 79), (31, 30, 75, 76), (27, 31, 76, 72), (35, 27, 72, 80), (29, 33, 78, 74), (75, 79, 88, 84), (78, 73, 82, 87), (73, 77, 86, 82), (79, 74, 83, 88), (76, 75, 84, 85), (72, 76, 85, 81), (80, 72, 81, 89), (74, 78, 87, 83)])
me_cube_009.materials.append(mat_material)
me_cube_009.use_remesh_preserve_volume = False
me_cube_009.use_remesh_preserve_attributes = False
me_cube_009.use_mirror_vertex_groups = False
me_cube_009.update()
me_cube_008 = bpy.data.meshes.new('Cube.008')
me_cube_008.from_pydata([(-0.5865, 0.5573, 9.344), (-0.02043, -1.411e-07, 10.34), (0.7344, -2.296e-07, 9.344), (-0.02043, -0.743, 9.344), (-0.7752, 1.468e-07, 9.344), (-0.02043, 0.743, 9.344), (-0.5865, -0.5573, 9.344), (0.5457, -0.5573, 9.344), (0.5457, 0.5573, 9.344), (0.5457, 0.5573, 9.344), (0.5457, -0.5573, 9.344), (-0.02043, 0.743, 9.344), (-0.5865, -0.5573, 9.344), (-0.5865, 0.5573, 9.344), (0.5457, -3.071e-07, 10.09), (-0.02043, 0.5573, 10.09), (-0.02043, -0.5573, 10.09), (-0.5865, 6.377e-08, 10.09), (-0.7752, 1.468e-07, 9.344), (-0.02043, -0.743, 9.344), (0.7344, -2.296e-07, 9.344), (-0.7752, 1.468e-07, 9.344), (0.3989, 0.4128, 9.9), (0.3989, -0.4128, 9.9), (-0.4398, -0.4128, 9.9), (-0.4398, 0.4128, 9.9), (-0.7752, 1.468e-07, 9.344), (0.3883, 0.487, 2.375), (0.3883, -0.487, 2.375), (1.378, -0.487, 2.375), (1.378, 0.487, 2.375), (0.883, 0.6493, 2.375), (0.2234, -3.648e-09, 2.375), (0.8829, -0.6493, 2.375), (1.543, -3.326e-07, 2.375), (0.2234, -3.648e-09, 2.375), (0.9668, 0.501, 3.8), (0.7768, 0.5151, 5.061), (0.5922, 0.5292, 6.33), (0.5293, 0.5432, 7.779), (0.7132, -2.239e-07, 7.779), (0.7714, -2.361e-07, 6.33), (0.9512, -2.759e-07, 5.061), (1.136, -3.169e-07, 3.8), (0.4579, -0.668, 3.8), (0.2535, -0.6868, 5.061), (0.05469, -0.7055, 6.33), (-0.02255, -0.7243, 7.779), (-0.5744, -0.5432, 7.779), (-0.4828, -0.5292, 6.33), (-0.2697, -0.5151, 5.061), (-0.05108, -0.501, 3.8), (-0.7583, 1.431e-07, 7.779), (-0.662, 1.214e-07, 6.33), (-0.4441, 7.21e-08, 5.061), (-0.2207, 2.158e-08, 3.8), (0.5293, -0.5432, 7.779), (0.5922, -0.5292, 6.33), (0.7768, -0.5151, 5.061), (0.9668, -0.501, 3.8), (0.4579, 0.668, 3.8), (0.2535, 0.6868, 5.061), (0.05469, 0.7055, 6.33), (-0.02255, 0.7243, 7.779), (-0.05108, 0.501, 3.8), (-0.2697, 0.5151, 5.061), (-0.4828, 0.5292, 6.33), (-0.5744, 0.5432, 7.779), (-0.2207, 2.158e-08, 3.8), (-0.4441, 7.21e-08, 5.061), (-0.662, 1.214e-07, 6.33), (-0.7583, 1.431e-07, 7.779), (1.136, 0.487, 1.239), (1.136, -0.487, 1.239), (2.125, -0.487, 1.239), (2.125, 0.487, 1.239), (1.631, 0.6493, 1.239), (0.9712, 1.707e-07, 1.239), (1.631, -0.6493, 1.239), (2.29, -1.582e-07, 1.239), (0.9712, 1.707e-07, 1.239), (1.995, 0.487, 0.1035), (1.995, -0.487, 0.1035), (2.984, -0.487, 0.1035), (2.984, 0.487, 0.1035), (2.489, 0.6493, 0.1035), (1.83, 3.451e-07, 0.1035), (2.489, -0.6493, 0.1035), (3.149, 1.612e-08, 0.1035), (1.83, 3.451e-07, 0.1035)], [], [(43, 59, 29, 34), (51, 55, 32, 28), (44, 51, 28, 33), (36, 43, 34, 30), (1, 14, 22, 15), (1, 15, 25, 17), (1, 17, 24, 16), (1, 16, 23, 14), (2, 10, 7, 20), (2, 8, 22, 14), (2, 14, 23, 10), (8, 2, 20, 9), (21, 13, 0, 26), (3, 10, 23, 16), (3, 16, 24, 12), (12, 4, 18, 6), (13, 5, 11, 0), (4, 12, 24, 17), (21, 17, 25, 13), (5, 8, 9, 11), (5, 15, 22, 8), (3, 12, 6, 19), (10, 3, 19, 7), (5, 13, 25, 15), (60, 36, 30, 31), (64, 60, 31, 27), (59, 44, 33, 29), (68, 64, 27, 35), (20, 7, 56, 40), (40, 56, 57, 41), (41, 57, 58, 42), (42, 58, 59, 43), (6, 18, 52, 48), (48, 52, 53, 49), (49, 53, 54, 50), (50, 54, 55, 51), (19, 6, 48, 47), (47, 48, 49, 46), (46, 49, 50, 45), (45, 50, 51, 44), (9, 20, 40, 39), (39, 40, 41, 38), (38, 41, 42, 37), (37, 42, 43, 36), (11, 9, 39, 63), (63, 39, 38, 62), (62, 38, 37, 61), (61, 37, 36, 60), (0, 11, 63, 67), (67, 63, 62, 66), (66, 62, 61, 65), (65, 61, 60, 64), (7, 19, 47, 56), (56, 47, 46, 57), (57, 46, 45, 58), (58, 45, 44, 59), (26, 0, 67, 71), (71, 67, 66, 70), (70, 66, 65, 69), (69, 65, 64, 68), (30, 34, 79, 75), (33, 28, 73, 78), (28, 32, 77, 73), (34, 29, 74, 79), (31, 30, 75, 76), (27, 31, 76, 72), (35, 27, 72, 80), (29, 33, 78, 74), (75, 79, 88, 84), (78, 73, 82, 87), (73, 77, 86, 82), (79, 74, 83, 88), (76, 75, 84, 85), (72, 76, 85, 81), (80, 72, 81, 89), (74, 78, 87, 83)])
me_cube_008.materials.append(mat_material)
me_cube_008.use_remesh_preserve_volume = False
me_cube_008.use_remesh_preserve_attributes = False
me_cube_008.use_mirror_vertex_groups = False
me_cube_008.update()
me_cube_007 = bpy.data.meshes.new('Cube.007')
me_cube_007.from_pydata([(-0.5865, 0.5573, 9.344), (-0.02043, -1.411e-07, 10.34), (0.7344, -2.296e-07, 9.344), (-0.02043, -0.743, 9.344), (-0.7752, 1.468e-07, 9.344), (-0.02043, 0.743, 9.344), (-0.5865, -0.5573, 9.344), (0.5457, -0.5573, 9.344), (0.5457, 0.5573, 9.344), (0.5457, 0.5573, 9.344), (0.5457, -0.5573, 9.344), (-0.02043, 0.743, 9.344), (-0.5865, -0.5573, 9.344), (-0.5865, 0.5573, 9.344), (0.5457, -3.071e-07, 10.09), (-0.02043, 0.5573, 10.09), (-0.02043, -0.5573, 10.09), (-0.5865, 6.377e-08, 10.09), (-0.7752, 1.468e-07, 9.344), (-0.02043, -0.743, 9.344), (0.7344, -2.296e-07, 9.344), (-0.7752, 1.468e-07, 9.344), (0.3989, 0.4128, 9.9), (0.3989, -0.4128, 9.9), (-0.4398, -0.4128, 9.9), (-0.4398, 0.4128, 9.9), (-0.7752, 1.468e-07, 9.344), (0.3883, 0.487, 2.375), (0.3883, -0.487, 2.375), (1.378, -0.487, 2.375), (1.378, 0.487, 2.375), (0.883, 0.6493, 2.375), (0.2234, -3.648e-09, 2.375), (0.8829, -0.6493, 2.375), (1.543, -3.326e-07, 2.375), (0.2234, -3.648e-09, 2.375), (0.9668, 0.501, 3.8), (0.7768, 0.5151, 5.061), (0.5922, 0.5292, 6.33), (0.5293, 0.5432, 7.779), (0.7132, -2.239e-07, 7.779), (0.7714, -2.361e-07, 6.33), (0.9512, -2.759e-07, 5.061), (1.136, -3.169e-07, 3.8), (0.4579, -0.668, 3.8), (0.2535, -0.6868, 5.061), (0.05469, -0.7055, 6.33), (-0.02255, -0.7243, 7.779), (-0.5744, -0.5432, 7.779), (-0.4828, -0.5292, 6.33), (-0.2697, -0.5151, 5.061), (-0.05108, -0.501, 3.8), (-0.7583, 1.431e-07, 7.779), (-0.662, 1.214e-07, 6.33), (-0.4441, 7.21e-08, 5.061), (-0.2207, 2.158e-08, 3.8), (0.5293, -0.5432, 7.779), (0.5922, -0.5292, 6.33), (0.7768, -0.5151, 5.061), (0.9668, -0.501, 3.8), (0.4579, 0.668, 3.8), (0.2535, 0.6868, 5.061), (0.05469, 0.7055, 6.33), (-0.02255, 0.7243, 7.779), (-0.05108, 0.501, 3.8), (-0.2697, 0.5151, 5.061), (-0.4828, 0.5292, 6.33), (-0.5744, 0.5432, 7.779), (-0.2207, 2.158e-08, 3.8), (-0.4441, 7.21e-08, 5.061), (-0.662, 1.214e-07, 6.33), (-0.7583, 1.431e-07, 7.779), (1.136, 0.487, 1.239), (1.136, -0.487, 1.239), (2.125, -0.487, 1.239), (2.125, 0.487, 1.239), (1.631, 0.6493, 1.239), (0.9712, 1.707e-07, 1.239), (1.631, -0.6493, 1.239), (2.29, -1.582e-07, 1.239), (0.9712, 1.707e-07, 1.239), (1.995, 0.487, 0.1035), (1.995, -0.487, 0.1035), (2.984, -0.487, 0.1035), (2.984, 0.487, 0.1035), (2.489, 0.6493, 0.1035), (1.83, 3.451e-07, 0.1035), (2.489, -0.6493, 0.1035), (3.149, 1.612e-08, 0.1035), (1.83, 3.451e-07, 0.1035)], [], [(43, 59, 29, 34), (51, 55, 32, 28), (44, 51, 28, 33), (36, 43, 34, 30), (1, 14, 22, 15), (1, 15, 25, 17), (1, 17, 24, 16), (1, 16, 23, 14), (2, 10, 7, 20), (2, 8, 22, 14), (2, 14, 23, 10), (8, 2, 20, 9), (21, 13, 0, 26), (3, 10, 23, 16), (3, 16, 24, 12), (12, 4, 18, 6), (13, 5, 11, 0), (4, 12, 24, 17), (21, 17, 25, 13), (5, 8, 9, 11), (5, 15, 22, 8), (3, 12, 6, 19), (10, 3, 19, 7), (5, 13, 25, 15), (60, 36, 30, 31), (64, 60, 31, 27), (59, 44, 33, 29), (68, 64, 27, 35), (20, 7, 56, 40), (40, 56, 57, 41), (41, 57, 58, 42), (42, 58, 59, 43), (6, 18, 52, 48), (48, 52, 53, 49), (49, 53, 54, 50), (50, 54, 55, 51), (19, 6, 48, 47), (47, 48, 49, 46), (46, 49, 50, 45), (45, 50, 51, 44), (9, 20, 40, 39), (39, 40, 41, 38), (38, 41, 42, 37), (37, 42, 43, 36), (11, 9, 39, 63), (63, 39, 38, 62), (62, 38, 37, 61), (61, 37, 36, 60), (0, 11, 63, 67), (67, 63, 62, 66), (66, 62, 61, 65), (65, 61, 60, 64), (7, 19, 47, 56), (56, 47, 46, 57), (57, 46, 45, 58), (58, 45, 44, 59), (26, 0, 67, 71), (71, 67, 66, 70), (70, 66, 65, 69), (69, 65, 64, 68), (30, 34, 79, 75), (33, 28, 73, 78), (28, 32, 77, 73), (34, 29, 74, 79), (31, 30, 75, 76), (27, 31, 76, 72), (35, 27, 72, 80), (29, 33, 78, 74), (75, 79, 88, 84), (78, 73, 82, 87), (73, 77, 86, 82), (79, 74, 83, 88), (76, 75, 84, 85), (72, 76, 85, 81), (80, 72, 81, 89), (74, 78, 87, 83)])
me_cube_007.materials.append(mat_material)
me_cube_007.use_remesh_preserve_volume = False
me_cube_007.use_remesh_preserve_attributes = False
me_cube_007.use_mirror_vertex_groups = False
me_cube_007.update()
me_cube_006 = bpy.data.meshes.new('Cube.006')
me_cube_006.from_pydata([(-0.5865, 0.5573, 9.344), (-0.02043, -1.411e-07, 10.34), (0.7344, -2.296e-07, 9.344), (-0.02043, -0.743, 9.344), (-0.7752, 1.468e-07, 9.344), (-0.02043, 0.743, 9.344), (-0.5865, -0.5573, 9.344), (0.5457, -0.5573, 9.344), (0.5457, 0.5573, 9.344), (0.5457, 0.5573, 9.344), (0.5457, -0.5573, 9.344), (-0.02043, 0.743, 9.344), (-0.5865, -0.5573, 9.344), (-0.5865, 0.5573, 9.344), (0.5457, -3.071e-07, 10.09), (-0.02043, 0.5573, 10.09), (-0.02043, -0.5573, 10.09), (-0.5865, 6.377e-08, 10.09), (-0.7752, 1.468e-07, 9.344), (-0.02043, -0.743, 9.344), (0.7344, -2.296e-07, 9.344), (-0.7752, 1.468e-07, 9.344), (0.3989, 0.4128, 9.9), (0.3989, -0.4128, 9.9), (-0.4398, -0.4128, 9.9), (-0.4398, 0.4128, 9.9), (-0.7752, 1.468e-07, 9.344), (0.3883, 0.487, 2.375), (0.3883, -0.487, 2.375), (1.378, -0.487, 2.375), (1.378, 0.487, 2.375), (0.883, 0.6493, 2.375), (0.2234, -3.648e-09, 2.375), (0.8829, -0.6493, 2.375), (1.543, -3.326e-07, 2.375), (0.2234, -3.648e-09, 2.375), (0.9668, 0.501, 3.8), (0.7768, 0.5151, 5.061), (0.5922, 0.5292, 6.33), (0.5293, 0.5432, 7.779), (0.7132, -2.239e-07, 7.779), (0.7714, -2.361e-07, 6.33), (0.9512, -2.759e-07, 5.061), (1.136, -3.169e-07, 3.8), (0.4579, -0.668, 3.8), (0.2535, -0.6868, 5.061), (0.05469, -0.7055, 6.33), (-0.02255, -0.7243, 7.779), (-0.5744, -0.5432, 7.779), (-0.4828, -0.5292, 6.33), (-0.2697, -0.5151, 5.061), (-0.05108, -0.501, 3.8), (-0.7583, 1.431e-07, 7.779), (-0.662, 1.214e-07, 6.33), (-0.4441, 7.21e-08, 5.061), (-0.2207, 2.158e-08, 3.8), (0.5293, -0.5432, 7.779), (0.5922, -0.5292, 6.33), (0.7768, -0.5151, 5.061), (0.9668, -0.501, 3.8), (0.4579, 0.668, 3.8), (0.2535, 0.6868, 5.061), (0.05469, 0.7055, 6.33), (-0.02255, 0.7243, 7.779), (-0.05108, 0.501, 3.8), (-0.2697, 0.5151, 5.061), (-0.4828, 0.5292, 6.33), (-0.5744, 0.5432, 7.779), (-0.2207, 2.158e-08, 3.8), (-0.4441, 7.21e-08, 5.061), (-0.662, 1.214e-07, 6.33), (-0.7583, 1.431e-07, 7.779), (1.136, 0.487, 1.239), (1.136, -0.487, 1.239), (2.125, -0.487, 1.239), (2.125, 0.487, 1.239), (1.631, 0.6493, 1.239), (0.9712, 1.707e-07, 1.239), (1.631, -0.6493, 1.239), (2.29, -1.582e-07, 1.239), (0.9712, 1.707e-07, 1.239), (1.995, 0.487, 0.1035), (1.995, -0.487, 0.1035), (2.984, -0.487, 0.1035), (2.984, 0.487, 0.1035), (2.489, 0.6493, 0.1035), (1.83, 3.451e-07, 0.1035), (2.489, -0.6493, 0.1035), (3.149, 1.612e-08, 0.1035), (1.83, 3.451e-07, 0.1035)], [], [(43, 59, 29, 34), (51, 55, 32, 28), (44, 51, 28, 33), (36, 43, 34, 30), (1, 14, 22, 15), (1, 15, 25, 17), (1, 17, 24, 16), (1, 16, 23, 14), (2, 10, 7, 20), (2, 8, 22, 14), (2, 14, 23, 10), (8, 2, 20, 9), (21, 13, 0, 26), (3, 10, 23, 16), (3, 16, 24, 12), (12, 4, 18, 6), (13, 5, 11, 0), (4, 12, 24, 17), (21, 17, 25, 13), (5, 8, 9, 11), (5, 15, 22, 8), (3, 12, 6, 19), (10, 3, 19, 7), (5, 13, 25, 15), (60, 36, 30, 31), (64, 60, 31, 27), (59, 44, 33, 29), (68, 64, 27, 35), (20, 7, 56, 40), (40, 56, 57, 41), (41, 57, 58, 42), (42, 58, 59, 43), (6, 18, 52, 48), (48, 52, 53, 49), (49, 53, 54, 50), (50, 54, 55, 51), (19, 6, 48, 47), (47, 48, 49, 46), (46, 49, 50, 45), (45, 50, 51, 44), (9, 20, 40, 39), (39, 40, 41, 38), (38, 41, 42, 37), (37, 42, 43, 36), (11, 9, 39, 63), (63, 39, 38, 62), (62, 38, 37, 61), (61, 37, 36, 60), (0, 11, 63, 67), (67, 63, 62, 66), (66, 62, 61, 65), (65, 61, 60, 64), (7, 19, 47, 56), (56, 47, 46, 57), (57, 46, 45, 58), (58, 45, 44, 59), (26, 0, 67, 71), (71, 67, 66, 70), (70, 66, 65, 69), (69, 65, 64, 68), (30, 34, 79, 75), (33, 28, 73, 78), (28, 32, 77, 73), (34, 29, 74, 79), (31, 30, 75, 76), (27, 31, 76, 72), (35, 27, 72, 80), (29, 33, 78, 74), (75, 79, 88, 84), (78, 73, 82, 87), (73, 77, 86, 82), (79, 74, 83, 88), (76, 75, 84, 85), (72, 76, 85, 81), (80, 72, 81, 89), (74, 78, 87, 83)])
me_cube_006.materials.append(mat_material)
me_cube_006.use_remesh_preserve_volume = False
me_cube_006.use_remesh_preserve_attributes = False
me_cube_006.use_mirror_vertex_groups = False
me_cube_006.update()
me_cube_005 = bpy.data.meshes.new('Cube.005')
me_cube_005.from_pydata([(-0.5865, 0.5573, 9.344), (-0.02043, -1.411e-07, 10.34), (0.7344, -2.296e-07, 9.344), (-0.02043, -0.743, 9.344), (-0.7752, 1.468e-07, 9.344), (-0.02043, 0.743, 9.344), (-0.5865, -0.5573, 9.344), (0.5457, -0.5573, 9.344), (0.5457, 0.5573, 9.344), (0.5457, 0.5573, 9.344), (0.5457, -0.5573, 9.344), (-0.02043, 0.743, 9.344), (-0.5865, -0.5573, 9.344), (-0.5865, 0.5573, 9.344), (0.5457, -3.071e-07, 10.09), (-0.02043, 0.5573, 10.09), (-0.02043, -0.5573, 10.09), (-0.5865, 6.377e-08, 10.09), (-0.7752, 1.468e-07, 9.344), (-0.02043, -0.743, 9.344), (0.7344, -2.296e-07, 9.344), (-0.7752, 1.468e-07, 9.344), (0.3989, 0.4128, 9.9), (0.3989, -0.4128, 9.9), (-0.4398, -0.4128, 9.9), (-0.4398, 0.4128, 9.9), (-0.7752, 1.468e-07, 9.344), (0.3883, 0.487, 2.375), (0.3883, -0.487, 2.375), (1.378, -0.487, 2.375), (1.378, 0.487, 2.375), (0.883, 0.6493, 2.375), (0.2234, -3.648e-09, 2.375), (0.8829, -0.6493, 2.375), (1.543, -3.326e-07, 2.375), (0.2234, -3.648e-09, 2.375), (0.9668, 0.501, 3.8), (0.7768, 0.5151, 5.061), (0.5922, 0.5292, 6.33), (0.5293, 0.5432, 7.779), (0.7132, -2.239e-07, 7.779), (0.7714, -2.361e-07, 6.33), (0.9512, -2.759e-07, 5.061), (1.136, -3.169e-07, 3.8), (0.4579, -0.668, 3.8), (0.2535, -0.6868, 5.061), (0.05469, -0.7055, 6.33), (-0.02255, -0.7243, 7.779), (-0.5744, -0.5432, 7.779), (-0.4828, -0.5292, 6.33), (-0.2697, -0.5151, 5.061), (-0.05108, -0.501, 3.8), (-0.7583, 1.431e-07, 7.779), (-0.662, 1.214e-07, 6.33), (-0.4441, 7.21e-08, 5.061), (-0.2207, 2.158e-08, 3.8), (0.5293, -0.5432, 7.779), (0.5922, -0.5292, 6.33), (0.7768, -0.5151, 5.061), (0.9668, -0.501, 3.8), (0.4579, 0.668, 3.8), (0.2535, 0.6868, 5.061), (0.05469, 0.7055, 6.33), (-0.02255, 0.7243, 7.779), (-0.05108, 0.501, 3.8), (-0.2697, 0.5151, 5.061), (-0.4828, 0.5292, 6.33), (-0.5744, 0.5432, 7.779), (-0.2207, 2.158e-08, 3.8), (-0.4441, 7.21e-08, 5.061), (-0.662, 1.214e-07, 6.33), (-0.7583, 1.431e-07, 7.779), (1.136, 0.487, 1.239), (1.136, -0.487, 1.239), (2.125, -0.487, 1.239), (2.125, 0.487, 1.239), (1.631, 0.6493, 1.239), (0.9712, 1.707e-07, 1.239), (1.631, -0.6493, 1.239), (2.29, -1.582e-07, 1.239), (0.9712, 1.707e-07, 1.239), (1.995, 0.487, 0.1035), (1.995, -0.487, 0.1035), (2.984, -0.487, 0.1035), (2.984, 0.487, 0.1035), (2.489, 0.6493, 0.1035), (1.83, 3.451e-07, 0.1035), (2.489, -0.6493, 0.1035), (3.149, 1.612e-08, 0.1035), (1.83, 3.451e-07, 0.1035)], [], [(43, 59, 29, 34), (51, 55, 32, 28), (44, 51, 28, 33), (36, 43, 34, 30), (1, 14, 22, 15), (1, 15, 25, 17), (1, 17, 24, 16), (1, 16, 23, 14), (2, 10, 7, 20), (2, 8, 22, 14), (2, 14, 23, 10), (8, 2, 20, 9), (21, 13, 0, 26), (3, 10, 23, 16), (3, 16, 24, 12), (12, 4, 18, 6), (13, 5, 11, 0), (4, 12, 24, 17), (21, 17, 25, 13), (5, 8, 9, 11), (5, 15, 22, 8), (3, 12, 6, 19), (10, 3, 19, 7), (5, 13, 25, 15), (60, 36, 30, 31), (64, 60, 31, 27), (59, 44, 33, 29), (68, 64, 27, 35), (20, 7, 56, 40), (40, 56, 57, 41), (41, 57, 58, 42), (42, 58, 59, 43), (6, 18, 52, 48), (48, 52, 53, 49), (49, 53, 54, 50), (50, 54, 55, 51), (19, 6, 48, 47), (47, 48, 49, 46), (46, 49, 50, 45), (45, 50, 51, 44), (9, 20, 40, 39), (39, 40, 41, 38), (38, 41, 42, 37), (37, 42, 43, 36), (11, 9, 39, 63), (63, 39, 38, 62), (62, 38, 37, 61), (61, 37, 36, 60), (0, 11, 63, 67), (67, 63, 62, 66), (66, 62, 61, 65), (65, 61, 60, 64), (7, 19, 47, 56), (56, 47, 46, 57), (57, 46, 45, 58), (58, 45, 44, 59), (26, 0, 67, 71), (71, 67, 66, 70), (70, 66, 65, 69), (69, 65, 64, 68), (30, 34, 79, 75), (33, 28, 73, 78), (28, 32, 77, 73), (34, 29, 74, 79), (31, 30, 75, 76), (27, 31, 76, 72), (35, 27, 72, 80), (29, 33, 78, 74), (75, 79, 88, 84), (78, 73, 82, 87), (73, 77, 86, 82), (79, 74, 83, 88), (76, 75, 84, 85), (72, 76, 85, 81), (80, 72, 81, 89), (74, 78, 87, 83)])
me_cube_005.materials.append(mat_material)
me_cube_005.use_remesh_preserve_volume = False
me_cube_005.use_remesh_preserve_attributes = False
me_cube_005.use_mirror_vertex_groups = False
me_cube_005.update()
me_cube_004 = bpy.data.meshes.new('Cube.004')
me_cube_004.from_pydata([(-0.5865, 0.5573, 9.344), (-0.02043, -1.411e-07, 10.34), (0.7344, -2.296e-07, 9.344), (-0.02043, -0.743, 9.344), (-0.7752, 1.468e-07, 9.344), (-0.02043, 0.743, 9.344), (-0.5865, -0.5573, 9.344), (0.5457, -0.5573, 9.344), (0.5457, 0.5573, 9.344), (0.5457, 0.5573, 9.344), (0.5457, -0.5573, 9.344), (-0.02043, 0.743, 9.344), (-0.5865, -0.5573, 9.344), (-0.5865, 0.5573, 9.344), (0.5457, -3.071e-07, 10.09), (-0.02043, 0.5573, 10.09), (-0.02043, -0.5573, 10.09), (-0.5865, 6.377e-08, 10.09), (-0.7752, 1.468e-07, 9.344), (-0.02043, -0.743, 9.344), (0.7344, -2.296e-07, 9.344), (-0.7752, 1.468e-07, 9.344), (0.3989, 0.4128, 9.9), (0.3989, -0.4128, 9.9), (-0.4398, -0.4128, 9.9), (-0.4398, 0.4128, 9.9), (-0.7752, 1.468e-07, 9.344), (0.3883, 0.487, 2.375), (0.3883, -0.487, 2.375), (1.378, -0.487, 2.375), (1.378, 0.487, 2.375), (0.883, 0.6493, 2.375), (0.2234, -3.648e-09, 2.375), (0.8829, -0.6493, 2.375), (1.543, -3.326e-07, 2.375), (0.2234, -3.648e-09, 2.375), (0.9668, 0.501, 3.8), (0.7768, 0.5151, 5.061), (0.5922, 0.5292, 6.33), (0.5293, 0.5432, 7.779), (0.7132, -2.239e-07, 7.779), (0.7714, -2.361e-07, 6.33), (0.9512, -2.759e-07, 5.061), (1.136, -3.169e-07, 3.8), (0.4579, -0.668, 3.8), (0.2535, -0.6868, 5.061), (0.05469, -0.7055, 6.33), (-0.02255, -0.7243, 7.779), (-0.5744, -0.5432, 7.779), (-0.4828, -0.5292, 6.33), (-0.2697, -0.5151, 5.061), (-0.05108, -0.501, 3.8), (-0.7583, 1.431e-07, 7.779), (-0.662, 1.214e-07, 6.33), (-0.4441, 7.21e-08, 5.061), (-0.2207, 2.158e-08, 3.8), (0.5293, -0.5432, 7.779), (0.5922, -0.5292, 6.33), (0.7768, -0.5151, 5.061), (0.9668, -0.501, 3.8), (0.4579, 0.668, 3.8), (0.2535, 0.6868, 5.061), (0.05469, 0.7055, 6.33), (-0.02255, 0.7243, 7.779), (-0.05108, 0.501, 3.8), (-0.2697, 0.5151, 5.061), (-0.4828, 0.5292, 6.33), (-0.5744, 0.5432, 7.779), (-0.2207, 2.158e-08, 3.8), (-0.4441, 7.21e-08, 5.061), (-0.662, 1.214e-07, 6.33), (-0.7583, 1.431e-07, 7.779), (1.136, 0.487, 1.239), (1.136, -0.487, 1.239), (2.125, -0.487, 1.239), (2.125, 0.487, 1.239), (1.631, 0.6493, 1.239), (0.9712, 1.707e-07, 1.239), (1.631, -0.6493, 1.239), (2.29, -1.582e-07, 1.239), (0.9712, 1.707e-07, 1.239), (1.995, 0.487, 0.1035), (1.995, -0.487, 0.1035), (2.984, -0.487, 0.1035), (2.984, 0.487, 0.1035), (2.489, 0.6493, 0.1035), (1.83, 3.451e-07, 0.1035), (2.489, -0.6493, 0.1035), (3.149, 1.612e-08, 0.1035), (1.83, 3.451e-07, 0.1035)], [], [(43, 59, 29, 34), (51, 55, 32, 28), (44, 51, 28, 33), (36, 43, 34, 30), (1, 14, 22, 15), (1, 15, 25, 17), (1, 17, 24, 16), (1, 16, 23, 14), (2, 10, 7, 20), (2, 8, 22, 14), (2, 14, 23, 10), (8, 2, 20, 9), (21, 13, 0, 26), (3, 10, 23, 16), (3, 16, 24, 12), (12, 4, 18, 6), (13, 5, 11, 0), (4, 12, 24, 17), (21, 17, 25, 13), (5, 8, 9, 11), (5, 15, 22, 8), (3, 12, 6, 19), (10, 3, 19, 7), (5, 13, 25, 15), (60, 36, 30, 31), (64, 60, 31, 27), (59, 44, 33, 29), (68, 64, 27, 35), (20, 7, 56, 40), (40, 56, 57, 41), (41, 57, 58, 42), (42, 58, 59, 43), (6, 18, 52, 48), (48, 52, 53, 49), (49, 53, 54, 50), (50, 54, 55, 51), (19, 6, 48, 47), (47, 48, 49, 46), (46, 49, 50, 45), (45, 50, 51, 44), (9, 20, 40, 39), (39, 40, 41, 38), (38, 41, 42, 37), (37, 42, 43, 36), (11, 9, 39, 63), (63, 39, 38, 62), (62, 38, 37, 61), (61, 37, 36, 60), (0, 11, 63, 67), (67, 63, 62, 66), (66, 62, 61, 65), (65, 61, 60, 64), (7, 19, 47, 56), (56, 47, 46, 57), (57, 46, 45, 58), (58, 45, 44, 59), (26, 0, 67, 71), (71, 67, 66, 70), (70, 66, 65, 69), (69, 65, 64, 68), (30, 34, 79, 75), (33, 28, 73, 78), (28, 32, 77, 73), (34, 29, 74, 79), (31, 30, 75, 76), (27, 31, 76, 72), (35, 27, 72, 80), (29, 33, 78, 74), (75, 79, 88, 84), (78, 73, 82, 87), (73, 77, 86, 82), (79, 74, 83, 88), (76, 75, 84, 85), (72, 76, 85, 81), (80, 72, 81, 89), (74, 78, 87, 83)])
me_cube_004.materials.append(mat_material)
me_cube_004.use_remesh_preserve_volume = False
me_cube_004.use_remesh_preserve_attributes = False
me_cube_004.use_mirror_vertex_groups = False
me_cube_004.update()
me_cube_003 = bpy.data.meshes.new('Cube.003')
me_cube_003.from_pydata([(-0.5865, 0.5573, 9.344), (-0.02043, -1.411e-07, 10.34), (0.7344, -2.296e-07, 9.344), (-0.02043, -0.743, 9.344), (-0.7752, 1.468e-07, 9.344), (-0.02043, 0.743, 9.344), (-0.5865, -0.5573, 9.344), (0.5457, -0.5573, 9.344), (0.5457, 0.5573, 9.344), (0.5457, 0.5573, 9.344), (0.5457, -0.5573, 9.344), (-0.02043, 0.743, 9.344), (-0.5865, -0.5573, 9.344), (-0.5865, 0.5573, 9.344), (0.5457, -3.071e-07, 10.09), (-0.02043, 0.5573, 10.09), (-0.02043, -0.5573, 10.09), (-0.5865, 6.377e-08, 10.09), (-0.7752, 1.468e-07, 9.344), (-0.02043, -0.743, 9.344), (0.7344, -2.296e-07, 9.344), (-0.7752, 1.468e-07, 9.344), (0.3989, 0.4128, 9.9), (0.3989, -0.4128, 9.9), (-0.4398, -0.4128, 9.9), (-0.4398, 0.4128, 9.9), (-0.7752, 1.468e-07, 9.344), (0.3883, 0.487, 2.375), (0.3883, -0.487, 2.375), (1.378, -0.487, 2.375), (1.378, 0.487, 2.375), (0.883, 0.6493, 2.375), (0.2234, -3.648e-09, 2.375), (0.8829, -0.6493, 2.375), (1.543, -3.326e-07, 2.375), (0.2234, -3.648e-09, 2.375), (0.9668, 0.501, 3.8), (0.7768, 0.5151, 5.061), (0.5922, 0.5292, 6.33), (0.5293, 0.5432, 7.779), (0.7132, -2.239e-07, 7.779), (0.7714, -2.361e-07, 6.33), (0.9512, -2.759e-07, 5.061), (1.136, -3.169e-07, 3.8), (0.4579, -0.668, 3.8), (0.2535, -0.6868, 5.061), (0.05469, -0.7055, 6.33), (-0.02255, -0.7243, 7.779), (-0.5744, -0.5432, 7.779), (-0.4828, -0.5292, 6.33), (-0.2697, -0.5151, 5.061), (-0.05108, -0.501, 3.8), (-0.7583, 1.431e-07, 7.779), (-0.662, 1.214e-07, 6.33), (-0.4441, 7.21e-08, 5.061), (-0.2207, 2.158e-08, 3.8), (0.5293, -0.5432, 7.779), (0.5922, -0.5292, 6.33), (0.7768, -0.5151, 5.061), (0.9668, -0.501, 3.8), (0.4579, 0.668, 3.8), (0.2535, 0.6868, 5.061), (0.05469, 0.7055, 6.33), (-0.02255, 0.7243, 7.779), (-0.05108, 0.501, 3.8), (-0.2697, 0.5151, 5.061), (-0.4828, 0.5292, 6.33), (-0.5744, 0.5432, 7.779), (-0.2207, 2.158e-08, 3.8), (-0.4441, 7.21e-08, 5.061), (-0.662, 1.214e-07, 6.33), (-0.7583, 1.431e-07, 7.779), (1.136, 0.487, 1.239), (1.136, -0.487, 1.239), (2.125, -0.487, 1.239), (2.125, 0.487, 1.239), (1.631, 0.6493, 1.239), (0.9712, 1.707e-07, 1.239), (1.631, -0.6493, 1.239), (2.29, -1.582e-07, 1.239), (0.9712, 1.707e-07, 1.239), (1.995, 0.487, 0.1035), (1.995, -0.487, 0.1035), (2.984, -0.487, 0.1035), (2.984, 0.487, 0.1035), (2.489, 0.6493, 0.1035), (1.83, 3.451e-07, 0.1035), (2.489, -0.6493, 0.1035), (3.149, 1.612e-08, 0.1035), (1.83, 3.451e-07, 0.1035)], [], [(43, 59, 29, 34), (51, 55, 32, 28), (44, 51, 28, 33), (36, 43, 34, 30), (1, 14, 22, 15), (1, 15, 25, 17), (1, 17, 24, 16), (1, 16, 23, 14), (2, 10, 7, 20), (2, 8, 22, 14), (2, 14, 23, 10), (8, 2, 20, 9), (21, 13, 0, 26), (3, 10, 23, 16), (3, 16, 24, 12), (12, 4, 18, 6), (13, 5, 11, 0), (4, 12, 24, 17), (21, 17, 25, 13), (5, 8, 9, 11), (5, 15, 22, 8), (3, 12, 6, 19), (10, 3, 19, 7), (5, 13, 25, 15), (60, 36, 30, 31), (64, 60, 31, 27), (59, 44, 33, 29), (68, 64, 27, 35), (20, 7, 56, 40), (40, 56, 57, 41), (41, 57, 58, 42), (42, 58, 59, 43), (6, 18, 52, 48), (48, 52, 53, 49), (49, 53, 54, 50), (50, 54, 55, 51), (19, 6, 48, 47), (47, 48, 49, 46), (46, 49, 50, 45), (45, 50, 51, 44), (9, 20, 40, 39), (39, 40, 41, 38), (38, 41, 42, 37), (37, 42, 43, 36), (11, 9, 39, 63), (63, 39, 38, 62), (62, 38, 37, 61), (61, 37, 36, 60), (0, 11, 63, 67), (67, 63, 62, 66), (66, 62, 61, 65), (65, 61, 60, 64), (7, 19, 47, 56), (56, 47, 46, 57), (57, 46, 45, 58), (58, 45, 44, 59), (26, 0, 67, 71), (71, 67, 66, 70), (70, 66, 65, 69), (69, 65, 64, 68), (30, 34, 79, 75), (33, 28, 73, 78), (28, 32, 77, 73), (34, 29, 74, 79), (31, 30, 75, 76), (27, 31, 76, 72), (35, 27, 72, 80), (29, 33, 78, 74), (75, 79, 88, 84), (78, 73, 82, 87), (73, 77, 86, 82), (79, 74, 83, 88), (76, 75, 84, 85), (72, 76, 85, 81), (80, 72, 81, 89), (74, 78, 87, 83)])
me_cube_003.materials.append(mat_material)
me_cube_003.use_remesh_preserve_volume = False
me_cube_003.use_remesh_preserve_attributes = False
me_cube_003.use_mirror_vertex_groups = False
me_cube_003.update()
me_cube_002 = bpy.data.meshes.new('Cube.002')
me_cube_002.from_pydata([(-0.5865, 0.5573, 9.344), (-0.02043, -1.411e-07, 10.34), (0.7344, -2.296e-07, 9.344), (-0.02043, -0.743, 9.344), (-0.7752, 1.468e-07, 9.344), (-0.02043, 0.743, 9.344), (-0.5865, -0.5573, 9.344), (0.5457, -0.5573, 9.344), (0.5457, 0.5573, 9.344), (0.5457, 0.5573, 9.344), (0.5457, -0.5573, 9.344), (-0.02043, 0.743, 9.344), (-0.5865, -0.5573, 9.344), (-0.5865, 0.5573, 9.344), (0.5457, -3.071e-07, 10.09), (-0.02043, 0.5573, 10.09), (-0.02043, -0.5573, 10.09), (-0.5865, 6.377e-08, 10.09), (-0.7752, 1.468e-07, 9.344), (-0.02043, -0.743, 9.344), (0.7344, -2.296e-07, 9.344), (-0.7752, 1.468e-07, 9.344), (0.3989, 0.4128, 9.9), (0.3989, -0.4128, 9.9), (-0.4398, -0.4128, 9.9), (-0.4398, 0.4128, 9.9), (-0.7752, 1.468e-07, 9.344), (0.3883, 0.487, 2.375), (0.3883, -0.487, 2.375), (1.378, -0.487, 2.375), (1.378, 0.487, 2.375), (0.883, 0.6493, 2.375), (0.2234, -3.648e-09, 2.375), (0.8829, -0.6493, 2.375), (1.543, -3.326e-07, 2.375), (0.2234, -3.648e-09, 2.375), (0.9668, 0.501, 3.8), (0.7768, 0.5151, 5.061), (0.5922, 0.5292, 6.33), (0.5293, 0.5432, 7.779), (0.7132, -2.239e-07, 7.779), (0.7714, -2.361e-07, 6.33), (0.9512, -2.759e-07, 5.061), (1.136, -3.169e-07, 3.8), (0.4579, -0.668, 3.8), (0.2535, -0.6868, 5.061), (0.05469, -0.7055, 6.33), (-0.02255, -0.7243, 7.779), (-0.5744, -0.5432, 7.779), (-0.4828, -0.5292, 6.33), (-0.2697, -0.5151, 5.061), (-0.05108, -0.501, 3.8), (-0.7583, 1.431e-07, 7.779), (-0.662, 1.214e-07, 6.33), (-0.4441, 7.21e-08, 5.061), (-0.2207, 2.158e-08, 3.8), (0.5293, -0.5432, 7.779), (0.5922, -0.5292, 6.33), (0.7768, -0.5151, 5.061), (0.9668, -0.501, 3.8), (0.4579, 0.668, 3.8), (0.2535, 0.6868, 5.061), (0.05469, 0.7055, 6.33), (-0.02255, 0.7243, 7.779), (-0.05108, 0.501, 3.8), (-0.2697, 0.5151, 5.061), (-0.4828, 0.5292, 6.33), (-0.5744, 0.5432, 7.779), (-0.2207, 2.158e-08, 3.8), (-0.4441, 7.21e-08, 5.061), (-0.662, 1.214e-07, 6.33), (-0.7583, 1.431e-07, 7.779), (1.136, 0.487, 1.239), (1.136, -0.487, 1.239), (2.125, -0.487, 1.239), (2.125, 0.487, 1.239), (1.631, 0.6493, 1.239), (0.9712, 1.707e-07, 1.239), (1.631, -0.6493, 1.239), (2.29, -1.582e-07, 1.239), (0.9712, 1.707e-07, 1.239), (1.995, 0.487, 0.1035), (1.995, -0.487, 0.1035), (2.984, -0.487, 0.1035), (2.984, 0.487, 0.1035), (2.489, 0.6493, 0.1035), (1.83, 3.451e-07, 0.1035), (2.489, -0.6493, 0.1035), (3.149, 1.612e-08, 0.1035), (1.83, 3.451e-07, 0.1035)], [], [(43, 59, 29, 34), (51, 55, 32, 28), (44, 51, 28, 33), (36, 43, 34, 30), (1, 14, 22, 15), (1, 15, 25, 17), (1, 17, 24, 16), (1, 16, 23, 14), (2, 10, 7, 20), (2, 8, 22, 14), (2, 14, 23, 10), (8, 2, 20, 9), (21, 13, 0, 26), (3, 10, 23, 16), (3, 16, 24, 12), (12, 4, 18, 6), (13, 5, 11, 0), (4, 12, 24, 17), (21, 17, 25, 13), (5, 8, 9, 11), (5, 15, 22, 8), (3, 12, 6, 19), (10, 3, 19, 7), (5, 13, 25, 15), (60, 36, 30, 31), (64, 60, 31, 27), (59, 44, 33, 29), (68, 64, 27, 35), (20, 7, 56, 40), (40, 56, 57, 41), (41, 57, 58, 42), (42, 58, 59, 43), (6, 18, 52, 48), (48, 52, 53, 49), (49, 53, 54, 50), (50, 54, 55, 51), (19, 6, 48, 47), (47, 48, 49, 46), (46, 49, 50, 45), (45, 50, 51, 44), (9, 20, 40, 39), (39, 40, 41, 38), (38, 41, 42, 37), (37, 42, 43, 36), (11, 9, 39, 63), (63, 39, 38, 62), (62, 38, 37, 61), (61, 37, 36, 60), (0, 11, 63, 67), (67, 63, 62, 66), (66, 62, 61, 65), (65, 61, 60, 64), (7, 19, 47, 56), (56, 47, 46, 57), (57, 46, 45, 58), (58, 45, 44, 59), (26, 0, 67, 71), (71, 67, 66, 70), (70, 66, 65, 69), (69, 65, 64, 68), (30, 34, 79, 75), (33, 28, 73, 78), (28, 32, 77, 73), (34, 29, 74, 79), (31, 30, 75, 76), (27, 31, 76, 72), (35, 27, 72, 80), (29, 33, 78, 74), (75, 79, 88, 84), (78, 73, 82, 87), (73, 77, 86, 82), (79, 74, 83, 88), (76, 75, 84, 85), (72, 76, 85, 81), (80, 72, 81, 89), (74, 78, 87, 83)])
me_cube_002.materials.append(mat_material)
me_cube_002.use_remesh_preserve_volume = False
me_cube_002.use_remesh_preserve_attributes = False
me_cube_002.use_mirror_vertex_groups = False
me_cube_002.update()
me_cube = bpy.data.meshes.new('Cube')
me_cube.from_pydata([(-0.5865, 0.5573, 9.344), (-0.02043, -1.411e-07, 10.34), (0.7344, -2.296e-07, 9.344), (-0.02043, -0.743, 9.344), (-0.7752, 1.468e-07, 9.344), (-0.02043, 0.743, 9.344), (-0.5865, -0.5573, 9.344), (0.5457, -0.5573, 9.344), (0.5457, 0.5573, 9.344), (0.5457, 0.5573, 9.344), (0.5457, -0.5573, 9.344), (-0.02043, 0.743, 9.344), (-0.5865, -0.5573, 9.344), (-0.5865, 0.5573, 9.344), (0.5457, -3.071e-07, 10.09), (-0.02043, 0.5573, 10.09), (-0.02043, -0.5573, 10.09), (-0.5865, 6.377e-08, 10.09), (-0.7752, 1.468e-07, 9.344), (-0.02043, -0.743, 9.344), (0.7344, -2.296e-07, 9.344), (-0.7752, 1.468e-07, 9.344), (0.3989, 0.4128, 9.9), (0.3989, -0.4128, 9.9), (-0.4398, -0.4128, 9.9), (-0.4398, 0.4128, 9.9), (-0.7752, 1.468e-07, 9.344), (0.3883, 0.487, 2.375), (0.3883, -0.487, 2.375), (1.378, -0.487, 2.375), (1.378, 0.487, 2.375), (0.883, 0.6493, 2.375), (0.2234, -3.648e-09, 2.375), (0.8829, -0.6493, 2.375), (1.543, -3.326e-07, 2.375), (0.2234, -3.648e-09, 2.375), (0.9668, 0.501, 3.8), (0.7768, 0.5151, 5.061), (0.5922, 0.5292, 6.33), (0.5293, 0.5432, 7.779), (0.7132, -2.239e-07, 7.779), (0.7714, -2.361e-07, 6.33), (0.9512, -2.759e-07, 5.061), (1.136, -3.169e-07, 3.8), (0.4579, -0.668, 3.8), (0.2535, -0.6868, 5.061), (0.05469, -0.7055, 6.33), (-0.02255, -0.7243, 7.779), (-0.5744, -0.5432, 7.779), (-0.4828, -0.5292, 6.33), (-0.2697, -0.5151, 5.061), (-0.05108, -0.501, 3.8), (-0.7583, 1.431e-07, 7.779), (-0.662, 1.214e-07, 6.33), (-0.4441, 7.21e-08, 5.061), (-0.2207, 2.158e-08, 3.8), (0.5293, -0.5432, 7.779), (0.5922, -0.5292, 6.33), (0.7768, -0.5151, 5.061), (0.9668, -0.501, 3.8), (0.4579, 0.668, 3.8), (0.2535, 0.6868, 5.061), (0.05469, 0.7055, 6.33), (-0.02255, 0.7243, 7.779), (-0.05108, 0.501, 3.8), (-0.2697, 0.5151, 5.061), (-0.4828, 0.5292, 6.33), (-0.5744, 0.5432, 7.779), (-0.2207, 2.158e-08, 3.8), (-0.4441, 7.21e-08, 5.061), (-0.662, 1.214e-07, 6.33), (-0.7583, 1.431e-07, 7.779), (1.136, 0.487, 1.239), (1.136, -0.487, 1.239), (2.125, -0.487, 1.239), (2.125, 0.487, 1.239), (1.631, 0.6493, 1.239), (0.9712, 1.707e-07, 1.239), (1.631, -0.6493, 1.239), (2.29, -1.582e-07, 1.239), (0.9712, 1.707e-07, 1.239), (1.995, 0.487, 0.1035), (1.995, -0.487, 0.1035), (2.984, -0.487, 0.1035), (2.984, 0.487, 0.1035), (2.489, 0.6493, 0.1035), (1.83, 3.451e-07, 0.1035), (2.489, -0.6493, 0.1035), (3.149, 1.612e-08, 0.1035), (1.83, 3.451e-07, 0.1035)], [], [(43, 59, 29, 34), (51, 55, 32, 28), (44, 51, 28, 33), (36, 43, 34, 30), (1, 14, 22, 15), (1, 15, 25, 17), (1, 17, 24, 16), (1, 16, 23, 14), (2, 10, 7, 20), (2, 8, 22, 14), (2, 14, 23, 10), (8, 2, 20, 9), (21, 13, 0, 26), (3, 10, 23, 16), (3, 16, 24, 12), (12, 4, 18, 6), (13, 5, 11, 0), (4, 12, 24, 17), (21, 17, 25, 13), (5, 8, 9, 11), (5, 15, 22, 8), (3, 12, 6, 19), (10, 3, 19, 7), (5, 13, 25, 15), (60, 36, 30, 31), (64, 60, 31, 27), (59, 44, 33, 29), (68, 64, 27, 35), (20, 7, 56, 40), (40, 56, 57, 41), (41, 57, 58, 42), (42, 58, 59, 43), (6, 18, 52, 48), (48, 52, 53, 49), (49, 53, 54, 50), (50, 54, 55, 51), (19, 6, 48, 47), (47, 48, 49, 46), (46, 49, 50, 45), (45, 50, 51, 44), (9, 20, 40, 39), (39, 40, 41, 38), (38, 41, 42, 37), (37, 42, 43, 36), (11, 9, 39, 63), (63, 39, 38, 62), (62, 38, 37, 61), (61, 37, 36, 60), (0, 11, 63, 67), (67, 63, 62, 66), (66, 62, 61, 65), (65, 61, 60, 64), (7, 19, 47, 56), (56, 47, 46, 57), (57, 46, 45, 58), (58, 45, 44, 59), (26, 0, 67, 71), (71, 67, 66, 70), (70, 66, 65, 69), (69, 65, 64, 68), (30, 34, 79, 75), (33, 28, 73, 78), (28, 32, 77, 73), (34, 29, 74, 79), (31, 30, 75, 76), (27, 31, 76, 72), (35, 27, 72, 80), (29, 33, 78, 74), (75, 79, 88, 84), (78, 73, 82, 87), (73, 77, 86, 82), (79, 74, 83, 88), (76, 75, 84, 85), (72, 76, 85, 81), (80, 72, 81, 89), (74, 78, 87, 83)])
me_cube.materials.append(mat_material)
me_cube.use_remesh_preserve_volume = False
me_cube.use_remesh_preserve_attributes = False
me_cube.use_mirror_vertex_groups = False
me_cube.update()

# ---- objects
ob_cube_016 = bpy.data.objects.new('Cube.016', me_cube_016)
ob_cube_015 = bpy.data.objects.new('Cube.015', me_cube_015)
ob_cube_014 = bpy.data.objects.new('Cube.014', me_cube_014)
ob_cube_013 = bpy.data.objects.new('Cube.013', me_cube_013)
ob_cube_012 = bpy.data.objects.new('Cube.012', me_cube_012)
ob_cube_011 = bpy.data.objects.new('Cube.011', me_cube_011)
ob_cube_010 = bpy.data.objects.new('Cube.010', me_cube_010)
ob_cube_009 = bpy.data.objects.new('Cube.009', me_cube_009)
ob_cube_008 = bpy.data.objects.new('Cube.008', me_cube_008)
ob_cube_007 = bpy.data.objects.new('Cube.007', me_cube_007)
ob_cube_006 = bpy.data.objects.new('Cube.006', me_cube_006)
ob_cube_005 = bpy.data.objects.new('Cube.005', me_cube_005)
ob_cube_004 = bpy.data.objects.new('Cube.004', me_cube_004)
ob_cube_003 = bpy.data.objects.new('Cube.003', me_cube_003)
ob_cube_002 = bpy.data.objects.new('Cube.002', me_cube_002)
ob_cube = bpy.data.objects.new('Cube', me_cube)

# ---- transforms, parenting, visibility, modifiers, constraints
ob_cube_016.location = (3.244, 0.2792, -0.2925)
ob_cube_016.rotation_euler = (-0.9559, -0.7285, -7.091)
ob_cube_016.scale = (0.4129, 0.4129, 0.4129)
ob_cube_016.lock_rotations_4d = False
ob_cube_016.empty_display_type = 'ARROWS'
ob_cube_016.lineart.crease_threshold = 0.0
ob_cube_015.location = (4.201, -0.9971, -0.2925)
ob_cube_015.rotation_euler = (-0.9559, -0.7285, -3.917)
ob_cube_015.scale = (0.4129, 0.4129, 0.4129)
ob_cube_015.lock_rotations_4d = False
ob_cube_015.empty_display_type = 'ARROWS'
ob_cube_015.lineart.crease_threshold = 0.0
ob_cube_014.location = (2.406, -1.436, -0.2925)
ob_cube_014.rotation_euler = (-0.9559, -0.7285, -4.855)
ob_cube_014.scale = (0.4129, 0.4129, 0.4129)
ob_cube_014.lock_rotations_4d = False
ob_cube_014.empty_display_type = 'ARROWS'
ob_cube_014.lineart.crease_threshold = 0.0
ob_cube_013.location = (4.321, -2.353, -0.3324)
ob_cube_013.rotation_euler = (0.001415, 0.02712, -10.7)
ob_cube_013.scale = (0.8049, 0.8049, 0.8049)
ob_cube_013.lock_rotations_4d = False
ob_cube_013.empty_display_type = 'ARROWS'
ob_cube_013.lineart.crease_threshold = 0.0
ob_cube_012.location = (2.007, 1.635, -0.3324)
ob_cube_012.rotation_euler = (0.001415, 0.02712, -7.248)
ob_cube_012.scale = (0.8049, 0.8049, 0.8049)
ob_cube_012.lock_rotations_4d = False
ob_cube_012.empty_display_type = 'ARROWS'
ob_cube_012.lineart.crease_threshold = 0.0
ob_cube_011.location = (1.529, -1.795, -0.3324)
ob_cube_011.rotation_euler = (0.001415, 0.02712, -5.56)
ob_cube_011.scale = (0.8049, 0.8049, 0.8049)
ob_cube_011.lock_rotations_4d = False
ob_cube_011.empty_display_type = 'ARROWS'
ob_cube_011.lineart.crease_threshold = 0.0
ob_cube_010.location = (5.899, 0.8863, 0.4708)
ob_cube_010.rotation_euler = (-0.02194, 0.1165, -2.802)
ob_cube_010.scale = (0.8049, 0.8049, 0.8049)
ob_cube_010.lock_rotations_4d = False
ob_cube_010.empty_display_type = 'ARROWS'
ob_cube_010.lineart.crease_threshold = 0.0
ob_cube_009.location = (6.481, -1.08, -0.3324)
ob_cube_009.rotation_euler = (5.505e-08, -0.7822, -3.25)
ob_cube_009.scale = (0.8049, 0.8049, 0.8049)
ob_cube_009.lock_rotations_4d = False
ob_cube_009.empty_display_type = 'ARROWS'
ob_cube_009.lineart.crease_threshold = 0.0
ob_cube_008.location = (5.622, 2.188, -0.3324)
ob_cube_008.rotation_euler = (5.505e-08, -0.7822, -2.626)
ob_cube_008.scale = (0.8049, 0.8049, 0.8049)
ob_cube_008.lock_rotations_4d = False
ob_cube_008.empty_display_type = 'ARROWS'
ob_cube_008.lineart.crease_threshold = 0.0
ob_cube_007.location = (2.548, 0.5262, -0.8032)
ob_cube_007.rotation_euler = (5.505e-08, -0.7822, -0.5003)
ob_cube_007.scale = (0.8049, 0.8049, 0.8049)
ob_cube_007.lock_rotations_4d = False
ob_cube_007.empty_display_type = 'ARROWS'
ob_cube_007.lineart.crease_threshold = 0.0
ob_cube_006.location = (1.579, 1.701e-07, -1.108)
ob_cube_006.rotation_euler = (5.505e-08, -0.7822, -1.335e-07)
ob_cube_006.scale = (0.8049, 0.8049, 0.8049)
ob_cube_006.lock_rotations_4d = False
ob_cube_006.empty_display_type = 'ARROWS'
ob_cube_006.lineart.crease_threshold = 0.0
ob_cube_005.location = (2.562, -2.491, -0.4431)
ob_cube_005.rotation_euler = (-0.28, -0.5732, -5.264)
ob_cube_005.scale = (0.8336, 0.8336, 0.8336)
ob_cube_005.lock_rotations_4d = False
ob_cube_005.empty_display_type = 'ARROWS'
ob_cube_005.lineart.crease_threshold = 0.0
ob_cube_004.location = (5.428, -2.823, -0.4431)
ob_cube_004.rotation_euler = (0.0453, -0.3611, -3.928)
ob_cube_004.scale = (0.6845, 0.6845, 0.6845)
ob_cube_004.lock_rotations_4d = False
ob_cube_004.empty_display_type = 'ARROWS'
ob_cube_004.lineart.crease_threshold = 0.0
ob_cube_003.location = (6.398, 0.9971, -0.08309)
ob_cube_003.rotation_euler = (0.0, 0.0, 3.547)
ob_cube_003.lock_rotations_4d = False
ob_cube_003.empty_display_type = 'ARROWS'
ob_cube_003.lineart.crease_threshold = 0.0
ob_cube_002.location = (2.465, 2.771, 0.0277)
ob_cube_002.rotation_euler = (0.0453, -0.3611, -0.957)
ob_cube_002.scale = (0.8398, 0.8398, 0.8398)
ob_cube_002.lock_rotations_4d = False
ob_cube_002.empty_display_type = 'ARROWS'
ob_cube_002.lineart.crease_threshold = 0.0
ob_cube.location = (0.0, 0.0, 0.0)
ob_cube.lock_rotations_4d = False
ob_cube.empty_display_type = 'ARROWS'
ob_cube.lineart.crease_threshold = 0.0

# ---- collection membership
col_collection_1.objects.link(ob_cube_016)
col_collection_1.objects.link(ob_cube_015)
col_collection_1.objects.link(ob_cube_014)
col_collection_1.objects.link(ob_cube_013)
col_collection_1.objects.link(ob_cube_012)
col_collection_1.objects.link(ob_cube_011)
col_collection_1.objects.link(ob_cube_010)
col_collection_1.objects.link(ob_cube_009)
col_collection_1.objects.link(ob_cube_008)
col_collection_1.objects.link(ob_cube_007)
col_collection_1.objects.link(ob_cube_006)
col_collection_1.objects.link(ob_cube_005)
col_collection_1.objects.link(ob_cube_004)
col_collection_1.objects.link(ob_cube_003)
col_collection_1.objects.link(ob_cube_002)
col_collection_1.objects.link(ob_cube)

# ---- scene / render settings (as saved in the file)
scene.frame_start = 1; scene.frame_end = 250; scene.frame_set(1)
scene.render.engine = 'BLENDER_EEVEE_NEXT'
scene.render.resolution_percentage = 50
scene.render.dither_intensity = 0.0
scene.cycles.use_denoising = False
scene.cycles.samples = 10
scene.cycles.sampling_pattern = 'TABULATED_SOBOL'
scene.cycles.light_sampling_threshold = 0.0
scene.cycles.use_adaptive_sampling = False
scene.cycles.use_light_tree = False
scene.cycles.blur_glossy = 0.0
scene.cycles.volume_bounces = 1
scene.cycles.pixel_filter_type = 'GAUSSIAN'
scene.cycles.sample_clamp_indirect = 0.0
scene.view_settings.view_transform = 'Standard'
bpy.context.view_layer.update()

# ---- added for rendering (the .blend has no active camera and no usable light): camera, sun
cam_auto = bpy.data.cameras.new('AutoCamera')
cam_auto.lens = 50.0
cam_auto.sensor_width = 36.0
cam_auto.clip_end = 1000.0
ob_auto_camera = bpy.data.objects.new('AutoCamera', cam_auto)
scene.collection.objects.link(ob_auto_camera)
ob_auto_camera.location = (26.4844, -26.9329, 22.3805)
ob_auto_camera.rotation_euler = (1.09748, -7.21219e-08, 0.694738)
scene.camera = ob_auto_camera
light_auto_sun = bpy.data.lights.new('AutoSun', 'SUN')
light_auto_sun.energy = 3.0
light_auto_sun.angle = 0.0523599
ob_auto_sun = bpy.data.objects.new('AutoSun', light_auto_sun)
scene.collection.objects.link(ob_auto_sun)
ob_auto_sun.rotation_euler = (0.872665, 0.174533, 0.523599)
bpy.context.view_layer.update()
